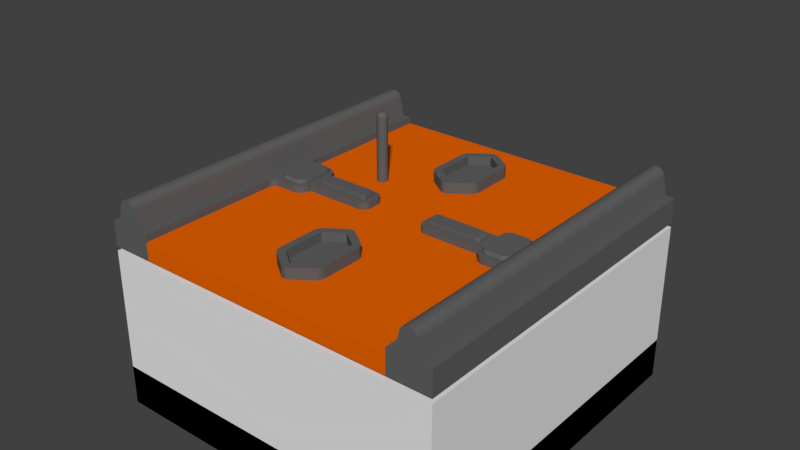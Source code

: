 # Source: blender_files.blend  (saved by Blender 2.79.0; exported with 4.5.12 LTS)
import bpy
from mathutils import Matrix  # noqa: F401  (used for matrix-valued properties, if any)

bpy.ops.wm.read_factory_settings(use_empty=True)
scene = bpy.context.scene
scene.name = 'Scene'

# ---- collections
col_collection_1 = bpy.data.collections.new('Collection 1'); scene.collection.children.link(col_collection_1)

# ---- materials (node trees are filled in below, after node groups)
mat_material_001 = bpy.data.materials.new('Material.001')
mat_material_001.alpha_threshold = 0.0
mat_material_001.use_transparent_shadow = False
mat_material_001.diffuse_color = (0.1193, 0.1193, 0.1193, 1.0)
mat_material_001.roughness = 0.5
mat_material_002 = bpy.data.materials.new('Material.002')
mat_material_002.alpha_threshold = 0.0
mat_material_002.use_transparent_shadow = False
mat_material_002.diffuse_color = (0.8, 0.1255, 0.0, 1.0)
mat_material_002.roughness = 0.5
mat_material_003 = bpy.data.materials.new('Material.003')
mat_material_003.alpha_threshold = 0.0
mat_material_003.use_transparent_shadow = False
mat_material_003.roughness = 0.5
mat_material = bpy.data.materials.new('Material')
mat_material.alpha_threshold = 0.0
mat_material.use_transparent_shadow = False
mat_material.roughness = 0.5
mat_material.line_color = (0.0, 0.0, 0.0, 1.0)

# ---- material node trees

# ---- world
world_world = bpy.data.worlds.new('World'); scene.world = world_world
world_world.color = (0.05088, 0.05088, 0.05088)
world_world.use_sun_shadow = False
world_world.sun_shadow_jitter_overblur = 0.0
world_world.cycles.sampling_method = 'MANUAL'

# ---- meshes
me_cube_012 = bpy.data.meshes.new('Cube.012')
me_cube_012.from_pydata([(-1.0, -1.0, -1.0), (-1.0, -1.0, -0.355), (-1.0, 1.0, -1.0), (-1.0, 1.0, -0.355), (1.0, -1.0, -1.0), (1.0, -1.0, -0.355), (1.0, 1.0, -1.0), (1.0, 1.0, -0.355), (-1.0, -1.0, -0.07675), (-1.0, 1.0, -0.07675), (1.0, 1.0, -0.07675), (1.0, -1.0, -0.07675)], [], [(0, 1, 3, 2), (2, 3, 7, 6), (6, 7, 5, 4), (4, 5, 1, 0), (2, 6, 4, 0), (5, 7, 10, 11), (10, 9, 8, 11), (3, 1, 8, 9), (1, 5, 11, 8), (7, 3, 9, 10)])
me_cube_012.use_remesh_preserve_volume = False
me_cube_012.use_remesh_preserve_attributes = False
me_cube_012.use_mirror_vertex_groups = False
me_cube_012.update()
me_cylinder_002 = bpy.data.meshes.new('Cylinder.002')
me_cylinder_002.from_pydata([(-0.1748, 0.1522, -0.1231), (-0.1748, 0.1522, 0.2106), (-0.1717, 0.1519, -0.1231), (-0.1717, 0.1519, 0.2106), (-0.1688, 0.1511, -0.1231), (-0.1688, 0.1511, 0.2106), (-0.1662, 0.1496, -0.1231), (-0.1662, 0.1496, 0.2106), (-0.1638, 0.1477, -0.1231), (-0.1638, 0.1477, 0.2106), (-0.1619, 0.1454, -0.1231), (-0.1619, 0.1454, 0.2106), (-0.1605, 0.1427, -0.1231), (-0.1605, 0.1427, 0.2106), (-0.1596, 0.1398, -0.1231), (-0.1596, 0.1398, 0.2106), (-0.1593, 0.1368, -0.1231), (-0.1593, 0.1368, 0.2106), (-0.1596, 0.1338, -0.1231), (-0.1596, 0.1338, 0.2106), (-0.1605, 0.1309, -0.1231), (-0.1605, 0.1309, 0.2106), (-0.1619, 0.1282, -0.1231), (-0.1619, 0.1282, 0.2106), (-0.1638, 0.1259, -0.1231), (-0.1638, 0.1259, 0.2106), (-0.1662, 0.1239, -0.1231), (-0.1662, 0.1239, 0.2106), (-0.1688, 0.1225, -0.1231), (-0.1688, 0.1225, 0.2106), (-0.1717, 0.1216, -0.1231), (-0.1717, 0.1216, 0.2106), (-0.1748, 0.1213, -0.1231), (-0.1748, 0.1213, 0.2106), (-0.1778, 0.1216, -0.1231), (-0.1778, 0.1216, 0.2106), (-0.1807, 0.1225, -0.1231), (-0.1807, 0.1225, 0.2106), (-0.1833, 0.1239, -0.1231), (-0.1833, 0.1239, 0.2106), (-0.1857, 0.1259, -0.1231), (-0.1857, 0.1259, 0.2106), (-0.1876, 0.1282, -0.1231), (-0.1876, 0.1282, 0.2106), (-0.189, 0.1309, -0.1231), (-0.189, 0.1309, 0.2106), (-0.1899, 0.1338, -0.1231), (-0.1899, 0.1338, 0.2106), (-0.1902, 0.1368, -0.1231), (-0.1902, 0.1368, 0.2106), (-0.1899, 0.1398, -0.1231), (-0.1899, 0.1398, 0.2106), (-0.189, 0.1427, -0.1231), (-0.189, 0.1427, 0.2106), (-0.1876, 0.1454, -0.1231), (-0.1876, 0.1454, 0.2106), (-0.1857, 0.1477, -0.1231), (-0.1857, 0.1477, 0.2106), (-0.1833, 0.1496, -0.1231), (-0.1833, 0.1496, 0.2106), (-0.1807, 0.1511, -0.1231), (-0.1807, 0.1511, 0.2106), (-0.1778, 0.1519, -0.1231), (-0.1778, 0.1519, 0.2106), (-0.172, 0.1506, 0.2152), (-0.1748, 0.1509, 0.2152), (-0.1694, 0.1498, 0.2152), (-0.1669, 0.1485, 0.2152), (-0.1648, 0.1467, 0.2152), (-0.1631, 0.1446, 0.2152), (-0.1618, 0.1422, 0.2152), (-0.161, 0.1395, 0.2152), (-0.1607, 0.1368, 0.2152), (-0.161, 0.134, 0.2152), (-0.1618, 0.1314, 0.2152), (-0.1631, 0.129, 0.2152), (-0.1648, 0.1268, 0.2152), (-0.1669, 0.1251, 0.2152), (-0.1694, 0.1238, 0.2152), (-0.172, 0.123, 0.2152), (-0.1748, 0.1227, 0.2152), (-0.1775, 0.123, 0.2152), (-0.1801, 0.1238, 0.2152), (-0.1826, 0.1251, 0.2152), (-0.1847, 0.1268, 0.2152), (-0.1865, 0.129, 0.2152), (-0.1878, 0.1314, 0.2152), (-0.1886, 0.134, 0.2152), (-0.1888, 0.1368, 0.2152), (-0.1886, 0.1395, 0.2152), (-0.1878, 0.1422, 0.2152), (-0.1865, 0.1446, 0.2152), (-0.1847, 0.1467, 0.2152), (-0.1826, 0.1485, 0.2152), (-0.1801, 0.1498, 0.2152), (-0.1775, 0.1506, 0.2152), (-0.1726, 0.1479, 0.2185), (-0.1748, 0.1481, 0.2185), (-0.1704, 0.1472, 0.2185), (-0.1685, 0.1462, 0.2185), (-0.1668, 0.1448, 0.2185), (-0.1654, 0.1431, 0.2185), (-0.1643, 0.1411, 0.2185), (-0.1637, 0.139, 0.2185), (-0.1635, 0.1368, 0.2185), (-0.1637, 0.1346, 0.2185), (-0.1643, 0.1325, 0.2185), (-0.1654, 0.1305, 0.2185), (-0.1668, 0.1288, 0.2185), (-0.1685, 0.1274, 0.2185), (-0.1704, 0.1263, 0.2185), (-0.1726, 0.1257, 0.2185), (-0.1748, 0.1255, 0.2185), (-0.177, 0.1257, 0.2185), (-0.1791, 0.1263, 0.2185), (-0.181, 0.1274, 0.2185), (-0.1828, 0.1288, 0.2185), (-0.1842, 0.1305, 0.2185), (-0.1852, 0.1325, 0.2185), (-0.1858, 0.1346, 0.2185), (-0.1861, 0.1368, 0.2185), (-0.1858, 0.139, 0.2185), (-0.1852, 0.1411, 0.2185), (-0.1842, 0.1431, 0.2185), (-0.1828, 0.1448, 0.2185), (-0.181, 0.1462, 0.2185), (-0.1791, 0.1472, 0.2185), (-0.177, 0.1479, 0.2185), (-0.1733, 0.1439, 0.221), (-0.1748, 0.144, 0.221), (-0.172, 0.1435, 0.221), (-0.1707, 0.1428, 0.221), (-0.1696, 0.1419, 0.221), (-0.1687, 0.1408, 0.221), (-0.1681, 0.1396, 0.221), (-0.1677, 0.1382, 0.221), (-0.1675, 0.1368, 0.221), (-0.1677, 0.1354, 0.221), (-0.1681, 0.134, 0.221), (-0.1687, 0.1328, 0.221), (-0.1696, 0.1317, 0.221), (-0.1707, 0.1308, 0.221), (-0.172, 0.1301, 0.221), (-0.1733, 0.1297, 0.221), (-0.1748, 0.1295, 0.221), (-0.1762, 0.1297, 0.221), (-0.1775, 0.1301, 0.221), (-0.1788, 0.1308, 0.221), (-0.1799, 0.1317, 0.221), (-0.1808, 0.1328, 0.221), (-0.1814, 0.134, 0.221), (-0.1819, 0.1354, 0.221), (-0.182, 0.1368, 0.221), (-0.1819, 0.1382, 0.221), (-0.1814, 0.1396, 0.221), (-0.1808, 0.1408, 0.221), (-0.1799, 0.1419, 0.221), (-0.1788, 0.1428, 0.221), (-0.1775, 0.1435, 0.221), (-0.1762, 0.1439, 0.221), (-0.1743, 0.1393, 0.2222), (-0.1748, 0.1394, 0.2222), (-0.1738, 0.1392, 0.2222), (-0.1733, 0.1389, 0.2222), (-0.1729, 0.1386, 0.2222), (-0.1726, 0.1382, 0.2222), (-0.1724, 0.1378, 0.2222), (-0.1722, 0.1373, 0.2222), (-0.1722, 0.1368, 0.2222), (-0.1722, 0.1363, 0.2222), (-0.1724, 0.1358, 0.2222), (-0.1726, 0.1353, 0.2222), (-0.1729, 0.135, 0.2222), (-0.1733, 0.1346, 0.2222), (-0.1738, 0.1344, 0.2222), (-0.1743, 0.1342, 0.2222), (-0.1748, 0.1342, 0.2222), (-0.1753, 0.1342, 0.2222), (-0.1757, 0.1344, 0.2222), (-0.1762, 0.1346, 0.2222), (-0.1766, 0.135, 0.2222), (-0.1769, 0.1353, 0.2222), (-0.1771, 0.1358, 0.2222), (-0.1773, 0.1363, 0.2222), (-0.1773, 0.1368, 0.2222), (-0.1773, 0.1373, 0.2222), (-0.1771, 0.1378, 0.2222), (-0.1769, 0.1382, 0.2222), (-0.1766, 0.1386, 0.2222), (-0.1762, 0.1389, 0.2222), (-0.1757, 0.1392, 0.2222), (-0.1753, 0.1393, 0.2222)], [], [(0, 1, 3, 2), (2, 3, 5, 4), (4, 5, 7, 6), (6, 7, 9, 8), (8, 9, 11, 10), (10, 11, 13, 12), (12, 13, 15, 14), (14, 15, 17, 16), (16, 17, 19, 18), (18, 19, 21, 20), (20, 21, 23, 22), (22, 23, 25, 24), (24, 25, 27, 26), (26, 27, 29, 28), (28, 29, 31, 30), (30, 31, 33, 32), (32, 33, 35, 34), (34, 35, 37, 36), (36, 37, 39, 38), (38, 39, 41, 40), (40, 41, 43, 42), (42, 43, 45, 44), (44, 45, 47, 46), (46, 47, 49, 48), (48, 49, 51, 50), (50, 51, 53, 52), (52, 53, 55, 54), (54, 55, 57, 56), (56, 57, 59, 58), (58, 59, 61, 60), (63, 61, 94, 95), (60, 61, 63, 62), (62, 63, 1, 0), (0, 2, 4, 6, 8, 10, 12, 14, 16, 18, 20, 22, 24, 26, 28, 30, 32, 34, 36, 38, 40, 42, 44, 46, 48, 50, 52, 54, 56, 58, 60, 62), (88, 87, 119, 120), (19, 17, 72, 73), (37, 35, 81, 82), (55, 53, 90, 91), (11, 9, 68, 69), (29, 27, 77, 78), (47, 45, 86, 87), (3, 1, 65, 64), (1, 63, 95, 65), (21, 19, 73, 74), (39, 37, 82, 83), (57, 55, 91, 92), (13, 11, 69, 70), (31, 29, 78, 79), (49, 47, 87, 88), (5, 3, 64, 66), (23, 21, 74, 75), (41, 39, 83, 84), (59, 57, 92, 93), (15, 13, 70, 71), (33, 31, 79, 80), (51, 49, 88, 89), (7, 5, 66, 67), (25, 23, 75, 76), (43, 41, 84, 85), (61, 59, 93, 94), (17, 15, 71, 72), (35, 33, 80, 81), (53, 51, 89, 90), (9, 7, 67, 68), (27, 25, 76, 77), (45, 43, 85, 86), (123, 122, 154, 155), (75, 74, 106, 107), (89, 88, 120, 121), (76, 75, 107, 108), (90, 89, 121, 122), (77, 76, 108, 109), (91, 90, 122, 123), (78, 77, 109, 110), (64, 65, 97, 96), (92, 91, 123, 124), (79, 78, 110, 111), (66, 64, 96, 98), (93, 92, 124, 125), (80, 79, 111, 112), (67, 66, 98, 99), (94, 93, 125, 126), (81, 80, 112, 113), (68, 67, 99, 100), (95, 94, 126, 127), (82, 81, 113, 114), (69, 68, 100, 101), (65, 95, 127, 97), (83, 82, 114, 115), (70, 69, 101, 102), (84, 83, 115, 116), (71, 70, 102, 103), (85, 84, 116, 117), (72, 71, 103, 104), (86, 85, 117, 118), (73, 72, 104, 105), (87, 86, 118, 119), (74, 73, 105, 106), (131, 130, 162, 163), (110, 109, 141, 142), (96, 97, 129, 128), (124, 123, 155, 156), (111, 110, 142, 143), (98, 96, 128, 130), (125, 124, 156, 157), (112, 111, 143, 144), (99, 98, 130, 131), (126, 125, 157, 158), (113, 112, 144, 145), (100, 99, 131, 132), (127, 126, 158, 159), (114, 113, 145, 146), (101, 100, 132, 133), (97, 127, 159, 129), (115, 114, 146, 147), (102, 101, 133, 134), (116, 115, 147, 148), (103, 102, 134, 135), (117, 116, 148, 149), (104, 103, 135, 136), (118, 117, 149, 150), (105, 104, 136, 137), (119, 118, 150, 151), (106, 105, 137, 138), (120, 119, 151, 152), (107, 106, 138, 139), (121, 120, 152, 153), (108, 107, 139, 140), (122, 121, 153, 154), (109, 108, 140, 141), (160, 161, 191, 190, 189, 188, 187, 186, 185, 184, 183, 182, 181, 180, 179, 178, 177, 176, 175, 174, 173, 172, 171, 170, 169, 168, 167, 166, 165, 164, 163, 162), (158, 157, 189, 190), (145, 144, 176, 177), (132, 131, 163, 164), (159, 158, 190, 191), (146, 145, 177, 178), (133, 132, 164, 165), (129, 159, 191, 161), (147, 146, 178, 179), (134, 133, 165, 166), (148, 147, 179, 180), (135, 134, 166, 167), (149, 148, 180, 181), (136, 135, 167, 168), (150, 149, 181, 182), (137, 136, 168, 169), (151, 150, 182, 183), (138, 137, 169, 170), (152, 151, 183, 184), (139, 138, 170, 171), (153, 152, 184, 185), (140, 139, 171, 172), (154, 153, 185, 186), (141, 140, 172, 173), (155, 154, 186, 187), (142, 141, 173, 174), (128, 129, 161, 160), (156, 155, 187, 188), (143, 142, 174, 175), (130, 128, 160, 162), (157, 156, 188, 189), (144, 143, 175, 176)])
me_cylinder_002.materials.append(mat_material_001)
me_cylinder_002.use_remesh_preserve_volume = False
me_cylinder_002.use_remesh_preserve_attributes = False
me_cylinder_002.use_mirror_vertex_groups = False
me_cylinder_002.update()
me_cube_003 = bpy.data.meshes.new('Cube.003')
me_cube_003.from_pydata([(-0.5, -0.5, -0.5), (-0.4109, -0.4109, -0.3855), (-0.5, 0.5, -0.5), (-0.4109, 0.4109, -0.3855), (0.5, -0.5, -0.5), (0.4109, -0.4109, -0.3855), (0.5, 0.5, -0.5), (0.4109, 0.4109, -0.3855), (-0.4681, -0.4681, -0.3855), (-0.4681, 0.4681, -0.3855), (0.4681, 0.4681, -0.3855), (0.4681, -0.4681, -0.3855), (0.4681, 0.0, -0.3855), (0.5, 0.0, -0.5), (-0.4681, 0.0, -0.3855), (-0.5, 0.0, -0.5), (-0.379, -0.379, -0.28), (-0.298, -0.298, -0.2148), (-0.2635, 0.2635, -0.2148), (-0.379, 0.379, -0.28), (0.2938, 0.2681, -0.2148), (0.379, 0.379, -0.28), (0.298, -0.298, -0.2148), (0.379, -0.379, -0.28), (-0.4109, 0.0, -0.3855), (0.4109, 0.0, -0.3855), (-0.2635, 0.05034, -0.2148), (-0.379, 0.0, -0.28), (0.2802, -0.001811, -0.2148), (0.379, 0.0, -0.28), (0.0, 0.5, -0.5), (0.0, 0.4681, -0.3855), (0.0, -0.5, -0.5), (0.0, -0.4681, -0.3855), (0.0, 0.4109, -0.3855), (0.0, -0.4109, -0.3855), (-0.05034, 0.2635, -0.2148), (0.0, 0.379, -0.28), (0.0, -0.298, -0.2148), (0.0, -0.379, -0.28), (-0.05034, 0.05034, -0.2148), (0.0, 0.0, -0.5), (-0.298, -0.01578, -0.2148), (-0.3138, 0.3138, -0.2148), (0.02001, 0.2681, -0.2148), (0.03234, -0.001811, -0.2148), (-0.2635, 0.05034, -0.1443), (-0.2019, 0.1092, -0.1325), (-0.2019, 0.2046, -0.1325), (-0.2635, 0.2635, -0.1443), (-0.1481, 0.2046, -0.1325), (-0.05034, 0.2635, -0.1443), (-0.05034, 0.05034, -0.1443), (-0.1481, 0.1092, -0.1325), (-0.2516, 0.06218, -0.1325), (-0.2516, 0.2516, -0.1325), (-0.06218, 0.2516, -0.1325), (-0.06218, 0.06218, -0.1325), (-0.1933, 0.1179, -0.09416), (-0.1933, 0.196, -0.09416), (-0.1567, 0.196, -0.09416), (-0.1567, 0.1179, -0.09416), (-0.2019, 0.1092, -0.09416), (-0.2019, 0.2046, -0.09416), (-0.1481, 0.2046, -0.09416), (-0.1481, 0.1092, -0.09416), (-0.1933, 0.1179, -0.1176), (-0.1933, 0.196, -0.1176), (-0.1567, 0.196, -0.1176), (-0.1567, 0.1179, -0.1176), (-0.3138, -0.3138, -0.2148), (-0.3138, 0.0, -0.2148), (0.2802, 0.1302, -0.2148), (0.3138, -0.3138, -0.2148), (0.0, -0.3138, -0.2148), (0.03234, 0.1302, -0.2148), (0.0, -0.01578, -0.1908), (0.0, -0.298, -0.07336), (-0.2738, -0.2757, -0.08266), (-0.2738, -0.03815, -0.1815), (0.2738, -0.03815, -0.1815), (0.2738, -0.2757, -0.08266), (-0.298, -0.298, -0.07336), (-0.298, -0.01578, -0.1908), (0.298, -0.01578, -0.1908), (0.298, -0.298, -0.07336), (0.0, -0.2757, -0.08266), (0.0, -0.03815, -0.1815), (0.0, -0.05862, -0.192), (0.0, -0.2687, -0.1046), (-0.2421, -0.2687, -0.1046), (-0.2421, -0.05862, -0.192), (0.2421, -0.05862, -0.192), (0.2421, -0.2687, -0.1046), (0.0, 0.3138, -0.2148), (0.3138, 0.3138, -0.2148), (0.3138, 0.0, -0.2148), (0.03116, 0.2569, -0.2021), (0.2827, 0.2569, -0.2021), (0.2827, 0.1553, -0.2021), (0.03116, 0.1553, -0.2021), (0.02001, 0.2681, -0.2021), (0.2938, 0.2681, -0.2021), (0.2938, 0.1441, -0.2021), (0.02001, 0.1441, -0.2021), (0.03116, 0.1553, -0.2147), (0.03116, 0.2569, -0.2147), (0.2827, 0.2569, -0.2147), (0.2827, 0.1553, -0.2147), (0.05911, 0.2569, -0.2147), (0.08705, 0.2569, -0.2147), (0.115, 0.2569, -0.2147), (0.1429, 0.2569, -0.2147), (0.1709, 0.2569, -0.2147), (0.1988, 0.2569, -0.2147), (0.2268, 0.2569, -0.2147), (0.2547, 0.2569, -0.2147), (0.05911, 0.1553, -0.2147), (0.08705, 0.1553, -0.2147), (0.115, 0.1553, -0.2147), (0.1429, 0.1553, -0.2147), (0.1709, 0.1553, -0.2147), (0.1988, 0.1553, -0.2147), (0.2268, 0.1553, -0.2147), (0.2547, 0.1553, -0.2147), (0.2827, 0.2315, -0.2147), (0.2827, 0.2061, -0.2147), (0.2827, 0.1807, -0.2147), (0.03116, 0.2315, -0.2147), (0.03116, 0.2061, -0.2147), (0.03116, 0.1807, -0.2147), (0.2547, 0.2315, -0.2147), (0.2547, 0.2061, -0.2147), (0.2547, 0.1807, -0.2147), (0.2268, 0.2315, -0.2147), (0.2268, 0.2061, -0.2147), (0.2268, 0.1807, -0.2147), (0.1988, 0.2315, -0.2147), (0.1988, 0.2061, -0.2147), (0.1988, 0.1807, -0.2147), (0.1709, 0.2315, -0.2147), (0.1709, 0.2061, -0.2147), (0.1709, 0.1807, -0.2147), (0.1429, 0.2315, -0.2147), (0.1429, 0.2061, -0.2147), (0.1429, 0.1807, -0.2147), (0.115, 0.2315, -0.2147), (0.115, 0.2061, -0.2147), (0.115, 0.1807, -0.2147), (0.08705, 0.2315, -0.2147), (0.08705, 0.2061, -0.2147), (0.08705, 0.1807, -0.2147), (0.05911, 0.2315, -0.2147), (0.05911, 0.2061, -0.2147), (0.05911, 0.1807, -0.2147), (0.05552, 0.1771, -0.2018), (0.03475, 0.1771, -0.2018), (0.03475, 0.1589, -0.2018), (0.05552, 0.1589, -0.2018), (0.2791, 0.1771, -0.2018), (0.2583, 0.1771, -0.2018), (0.2583, 0.1589, -0.2018), (0.2791, 0.1589, -0.2018), (0.2511, 0.1771, -0.2018), (0.2304, 0.1771, -0.2018), (0.2304, 0.1589, -0.2018), (0.2511, 0.1589, -0.2018), (0.2232, 0.1771, -0.2018), (0.2024, 0.1771, -0.2018), (0.2024, 0.1589, -0.2018), (0.2232, 0.1589, -0.2018), (0.1952, 0.1771, -0.2018), (0.1745, 0.1771, -0.2018), (0.1745, 0.1589, -0.2018), (0.1952, 0.1589, -0.2018), (0.1673, 0.1771, -0.2018), (0.1465, 0.1771, -0.2018), (0.1465, 0.1589, -0.2018), (0.1673, 0.1589, -0.2018), (0.1394, 0.1771, -0.2018), (0.1186, 0.1771, -0.2018), (0.1186, 0.1589, -0.2018), (0.1394, 0.1589, -0.2018), (0.1114, 0.1771, -0.2018), (0.09064, 0.1771, -0.2018), (0.09064, 0.1589, -0.2018), (0.1114, 0.1589, -0.2018), (0.08346, 0.1771, -0.2018), (0.06269, 0.1771, -0.2018), (0.06269, 0.1589, -0.2018), (0.08346, 0.1589, -0.2018), (0.08346, 0.2533, -0.2018), (0.06269, 0.2533, -0.2018), (0.06269, 0.2351, -0.2018), (0.08346, 0.2351, -0.2018), (0.08346, 0.2279, -0.2018), (0.06269, 0.2279, -0.2018), (0.06269, 0.2097, -0.2018), (0.08346, 0.2097, -0.2018), (0.08346, 0.2025, -0.2018), (0.06269, 0.2025, -0.2018), (0.06269, 0.1843, -0.2018), (0.08346, 0.1843, -0.2018), (0.1114, 0.2533, -0.2018), (0.09064, 0.2533, -0.2018), (0.09064, 0.2351, -0.2018), (0.1114, 0.2351, -0.2018), (0.1114, 0.2279, -0.2018), (0.09064, 0.2279, -0.2018), (0.09064, 0.2097, -0.2018), (0.1114, 0.2097, -0.2018), (0.1114, 0.2025, -0.2018), (0.09064, 0.2025, -0.2018), (0.09064, 0.1843, -0.2018), (0.1114, 0.1843, -0.2018), (0.1394, 0.2533, -0.2018), (0.1186, 0.2533, -0.2018), (0.1186, 0.2351, -0.2018), (0.1394, 0.2351, -0.2018), (0.1394, 0.2279, -0.2018), (0.1186, 0.2279, -0.2018), (0.1186, 0.2097, -0.2018), (0.1394, 0.2097, -0.2018), (0.1394, 0.2025, -0.2018), (0.1186, 0.2025, -0.2018), (0.1186, 0.1843, -0.2018), (0.1394, 0.1843, -0.2018), (0.1673, 0.2533, -0.2018), (0.1465, 0.2533, -0.2018), (0.1465, 0.2351, -0.2018), (0.1673, 0.2351, -0.2018), (0.1673, 0.2279, -0.2018), (0.1465, 0.2279, -0.2018), (0.1465, 0.2097, -0.2018), (0.1673, 0.2097, -0.2018), (0.1673, 0.2025, -0.2018), (0.1465, 0.2025, -0.2018), (0.1465, 0.1843, -0.2018), (0.1673, 0.1843, -0.2018), (0.1952, 0.2533, -0.2018), (0.1745, 0.2533, -0.2018), (0.1745, 0.2351, -0.2018), (0.1952, 0.2351, -0.2018), (0.1952, 0.2279, -0.2018), (0.1745, 0.2279, -0.2018), (0.1745, 0.2097, -0.2018), (0.1952, 0.2097, -0.2018), (0.1952, 0.2025, -0.2018), (0.1745, 0.2025, -0.2018), (0.1745, 0.1843, -0.2018), (0.1952, 0.1843, -0.2018), (0.2232, 0.2533, -0.2018), (0.2024, 0.2533, -0.2018), (0.2024, 0.2351, -0.2018), (0.2232, 0.2351, -0.2018), (0.2232, 0.2279, -0.2018), (0.2024, 0.2279, -0.2018), (0.2024, 0.2097, -0.2018), (0.2232, 0.2097, -0.2018), (0.2232, 0.2025, -0.2018), (0.2024, 0.2025, -0.2018), (0.2024, 0.1843, -0.2018), (0.2232, 0.1843, -0.2018), (0.2511, 0.2533, -0.2018), (0.2304, 0.2533, -0.2018), (0.2304, 0.2351, -0.2018), (0.2511, 0.2351, -0.2018), (0.2511, 0.2279, -0.2018), (0.2304, 0.2279, -0.2018), (0.2304, 0.2097, -0.2018), (0.2511, 0.2097, -0.2018), (0.2511, 0.2025, -0.2018), (0.2304, 0.2025, -0.2018), (0.2304, 0.1843, -0.2018), (0.2511, 0.1843, -0.2018), (0.2791, 0.2533, -0.2018), (0.2583, 0.2533, -0.2018), (0.2583, 0.2351, -0.2018), (0.2791, 0.2351, -0.2018), (0.2791, 0.2279, -0.2018), (0.2583, 0.2279, -0.2018), (0.2583, 0.2097, -0.2018), (0.2791, 0.2097, -0.2018), (0.2791, 0.2025, -0.2018), (0.2583, 0.2025, -0.2018), (0.2583, 0.1843, -0.2018), (0.2791, 0.1843, -0.2018), (0.05552, 0.2533, -0.2018), (0.03475, 0.2533, -0.2018), (0.03475, 0.2351, -0.2018), (0.05552, 0.2351, -0.2018), (0.05552, 0.2279, -0.2018), (0.03475, 0.2279, -0.2018), (0.03475, 0.2097, -0.2018), (0.05552, 0.2097, -0.2018), (0.05552, 0.2025, -0.2018), (0.03475, 0.2025, -0.2018), (0.03475, 0.1843, -0.2018), (0.05552, 0.1843, -0.2018), (-0.5, 0.0, -0.3855), (-0.5, 0.5, -0.3855), (0.0, 0.5, -0.3855), (0.5, 0.5, -0.3855), (0.5, 0.0, -0.3855), (0.5, -0.5, -0.3855), (0.0, -0.5, -0.3855), (-0.5, -0.5, -0.3855), (-0.379, 0.0, -0.3855), (-0.379, 0.379, -0.3855), (0.0, 0.379, -0.3855), (0.379, 0.379, -0.3855), (0.379, 0.0, -0.3855), (0.379, -0.379, -0.3855), (0.0, -0.379, -0.3855), (-0.379, -0.379, -0.3855), (-0.4681, -0.4681, -0.3605), (-0.4199, -0.4199, -0.3518), (-0.4109, 0.4109, -0.3605), (-0.4681, 0.4681, -0.3605), (0.4199, 0.4199, -0.3518), (0.4591, 0.4591, -0.3518), (0.4109, -0.4109, -0.3605), (0.4591, -0.4591, -0.3518), (0.4199, 0.0, -0.3518), (0.4591, 0.0, -0.3518), (-0.4199, 0.0, -0.3518), (-0.4681, 0.0, -0.3605), (0.0, -0.4109, -0.3605), (0.0, -0.4681, -0.3605), (0.0, 0.4109, -0.3605), (0.0, 0.4591, -0.3518), (-0.4591, 0.0, -0.3518), (-0.4591, 0.4591, -0.3518), (0.0, 0.4681, -0.3605), (0.4681, 0.4681, -0.3605), (0.4681, 0.0, -0.3605), (0.4681, -0.4681, -0.3605), (0.0, -0.4591, -0.3518), (-0.4591, -0.4591, -0.3518), (-0.4109, 0.0, -0.3605), (-0.4199, 0.4199, -0.3518), (0.0, 0.4199, -0.3518), (0.4109, 0.4109, -0.3605), (0.4109, 0.0, -0.3605), (0.4199, -0.4199, -0.3518), (0.0, -0.4199, -0.3518), (-0.4109, -0.4109, -0.3605), (-0.4515, 0.0, -0.3471), (-0.4515, 0.4515, -0.3471), (0.0, 0.4515, -0.3471), (0.4515, 0.4515, -0.3471), (0.4515, 0.0, -0.3471), (0.4515, -0.4515, -0.3471), (0.0, -0.4515, -0.3471), (-0.4515, -0.4515, -0.3471), (-0.4275, 0.0, -0.3471), (-0.4275, 0.4275, -0.3471), (0.0, 0.4275, -0.3471), (0.4275, 0.4275, -0.3471), (0.4275, 0.0, -0.3471), (0.4275, -0.4275, -0.3471), (0.0, -0.4275, -0.3471), (-0.4275, -0.4275, -0.3471), (-0.3573, -0.3573, -0.2583), (-0.3355, -0.3355, -0.2365), (-0.3355, 0.3355, -0.2365), (-0.3573, 0.3573, -0.2583), (0.3355, 0.3355, -0.2365), (0.3573, 0.3573, -0.2583), (0.3355, -0.3355, -0.2365), (0.3573, -0.3573, -0.2583), (0.3355, 0.0, -0.2365), (0.3573, 0.0, -0.2583), (-0.3355, 0.0, -0.2365), (-0.3573, 0.0, -0.2583), (0.0, -0.3355, -0.2365), (0.0, -0.3573, -0.2583), (0.0, 0.3355, -0.2365), (0.0, 0.3573, -0.2583), (-0.2635, 0.2635, -0.1613), (-0.2635, 0.2635, -0.1979), (-0.2635, 0.05034, -0.1979), (-0.2635, 0.05034, -0.1613), (-0.05034, 0.05034, -0.1979), (-0.05034, 0.05034, -0.1613), (-0.05034, 0.2635, -0.1613), (-0.05034, 0.2635, -0.1979), (-0.258, 0.258, -0.1613), (-0.258, 0.258, -0.1979), (-0.258, 0.05583, -0.1979), (-0.258, 0.05583, -0.1613), (-0.05583, 0.05583, -0.1979), (-0.05583, 0.05583, -0.1613), (-0.05583, 0.258, -0.1613), (-0.05583, 0.258, -0.1979), (0.0, -0.01578, -0.2148), (0.298, -0.01578, -0.2148), (0.02001, 0.1441, -0.2148), (0.2938, 0.1441, -0.2148), (0.0, -0.2772, -0.0895), (-0.2711, -0.2772, -0.0895), (-0.2711, -0.04195, -0.1874), (0.0, -0.04195, -0.1874), (0.2711, -0.04195, -0.1874), (0.2711, -0.2772, -0.0895), (-0.3485, -0.3485, -0.2758), (-0.3268, -0.3268, -0.2541), (-0.3268, 0.3268, -0.2541), (-0.3485, 0.3485, -0.2758), (0.3268, 0.3268, -0.2541), (0.3485, 0.3485, -0.2758), (0.3268, -0.3268, -0.2541), (0.3485, -0.3485, -0.2758), (0.3268, 0.0, -0.2541), (0.3485, 0.0, -0.2758), (-0.3268, 6.609e-10, -0.2541), (-0.3485, 6.609e-10, -0.2758), (6.609e-10, -0.3268, -0.2541), (6.609e-10, -0.3485, -0.2758), (-1.245e-14, 0.3268, -0.2541), (0.0, 0.3485, -0.2758)], [], [(15, 299, 300, 2), (30, 301, 302, 6), (13, 303, 304, 4), (32, 305, 306, 0), (41, 13, 4, 32), (309, 308, 19, 37), (24, 3, 317, 339), (14, 8, 315, 326), (8, 33, 328, 315), (12, 10, 334, 335), (313, 312, 23, 39), (311, 310, 21, 29), (308, 307, 27, 19), (17, 38, 77, 82), (374, 366, 19, 27), (378, 368, 21, 37), (372, 370, 23, 29), (376, 363, 16, 39), (307, 314, 16, 27), (368, 372, 29, 21), (363, 374, 27, 16), (312, 311, 29, 23), (11, 12, 335, 336), (7, 25, 343, 342), (30, 6, 13, 41), (6, 302, 303, 13), (0, 306, 299, 15), (2, 30, 41, 15), (20, 44, 101, 102), (370, 376, 39, 23), (366, 378, 37, 19), (38, 22, 85, 77), (314, 313, 39, 16), (10, 31, 333, 334), (1, 24, 339, 346), (310, 309, 37, 21), (15, 41, 32, 0), (4, 304, 305, 32), (2, 300, 301, 30), (40, 26, 18, 36, 94, 43, 71, 395), (42, 395, 71, 70, 17), (382, 384, 52, 46), (384, 385, 51, 52), (385, 379, 49, 51), (53, 50, 64, 65), (54, 55, 49, 46), (55, 56, 51, 49), (46, 52, 57, 54), (56, 57, 52, 51), (379, 382, 46, 49), (47, 48, 55, 54), (48, 50, 56, 55), (53, 47, 54, 57), (50, 53, 57, 56), (61, 60, 68, 69), (50, 48, 63, 64), (47, 53, 65, 62), (48, 47, 62, 63), (58, 59, 63, 62), (59, 60, 64, 63), (61, 58, 62, 65), (60, 61, 65, 64), (68, 67, 66, 69), (60, 59, 67, 68), (58, 61, 69, 66), (59, 58, 66, 67), (38, 17, 70, 74), (22, 38, 74, 73), (401, 400, 90, 91), (400, 399, 89, 90), (42, 17, 82, 83), (395, 42, 83, 76), (396, 395, 76, 84), (22, 396, 84, 85), (78, 79, 83, 82), (80, 81, 85, 84), (86, 78, 82, 77), (87, 80, 84, 76), (81, 86, 77, 85), (79, 87, 76, 83), (88, 91, 90, 89), (92, 88, 89, 93), (402, 401, 91, 88), (403, 402, 88, 92), (404, 403, 92, 93), (399, 404, 93, 89), (395, 94, 36, 40), (20, 398, 396, 96, 95), (100, 99, 108, 105), (44, 397, 104, 101), (398, 20, 102, 103), (397, 398, 103, 104), (97, 98, 102, 101), (98, 99, 103, 102), (99, 100, 104, 103), (100, 97, 101, 104), (107, 106, 105, 108), (98, 97, 106, 107), (97, 100, 105, 106), (99, 98, 107, 108), (155, 156, 157, 158), (159, 160, 161, 162), (163, 164, 165, 166), (167, 168, 169, 170), (171, 172, 173, 174), (175, 176, 177, 178), (179, 180, 181, 182), (183, 184, 185, 186), (187, 188, 189, 190), (191, 192, 193, 194), (195, 196, 197, 198), (199, 200, 201, 202), (203, 204, 205, 206), (207, 208, 209, 210), (211, 212, 213, 214), (215, 216, 217, 218), (219, 220, 221, 222), (223, 224, 225, 226), (227, 228, 229, 230), (231, 232, 233, 234), (235, 236, 237, 238), (239, 240, 241, 242), (243, 244, 245, 246), (247, 248, 249, 250), (251, 252, 253, 254), (255, 256, 257, 258), (259, 260, 261, 262), (263, 264, 265, 266), (267, 268, 269, 270), (271, 272, 273, 274), (275, 276, 277, 278), (279, 280, 281, 282), (283, 284, 285, 286), (287, 288, 289, 290), (291, 292, 293, 294), (295, 296, 297, 298), (154, 130, 156, 155), (130, 105, 157, 156), (105, 117, 158, 157), (117, 154, 155, 158), (127, 133, 160, 159), (133, 124, 161, 160), (124, 108, 162, 161), (108, 127, 159, 162), (133, 136, 164, 163), (136, 123, 165, 164), (123, 124, 166, 165), (124, 133, 163, 166), (136, 139, 168, 167), (139, 122, 169, 168), (122, 123, 170, 169), (123, 136, 167, 170), (139, 142, 172, 171), (142, 121, 173, 172), (121, 122, 174, 173), (122, 139, 171, 174), (142, 145, 176, 175), (145, 120, 177, 176), (120, 121, 178, 177), (121, 142, 175, 178), (145, 148, 180, 179), (148, 119, 181, 180), (119, 120, 182, 181), (120, 145, 179, 182), (148, 151, 184, 183), (151, 118, 185, 184), (118, 119, 186, 185), (119, 148, 183, 186), (151, 154, 188, 187), (154, 117, 189, 188), (117, 118, 190, 189), (118, 151, 187, 190), (110, 109, 192, 191), (109, 152, 193, 192), (152, 149, 194, 193), (149, 110, 191, 194), (149, 152, 196, 195), (152, 153, 197, 196), (153, 150, 198, 197), (150, 149, 195, 198), (150, 153, 200, 199), (153, 154, 201, 200), (154, 151, 202, 201), (151, 150, 199, 202), (111, 110, 204, 203), (110, 149, 205, 204), (149, 146, 206, 205), (146, 111, 203, 206), (146, 149, 208, 207), (149, 150, 209, 208), (150, 147, 210, 209), (147, 146, 207, 210), (147, 150, 212, 211), (150, 151, 213, 212), (151, 148, 214, 213), (148, 147, 211, 214), (112, 111, 216, 215), (111, 146, 217, 216), (146, 143, 218, 217), (143, 112, 215, 218), (143, 146, 220, 219), (146, 147, 221, 220), (147, 144, 222, 221), (144, 143, 219, 222), (144, 147, 224, 223), (147, 148, 225, 224), (148, 145, 226, 225), (145, 144, 223, 226), (113, 112, 228, 227), (112, 143, 229, 228), (143, 140, 230, 229), (140, 113, 227, 230), (140, 143, 232, 231), (143, 144, 233, 232), (144, 141, 234, 233), (141, 140, 231, 234), (141, 144, 236, 235), (144, 145, 237, 236), (145, 142, 238, 237), (142, 141, 235, 238), (114, 113, 240, 239), (113, 140, 241, 240), (140, 137, 242, 241), (137, 114, 239, 242), (137, 140, 244, 243), (140, 141, 245, 244), (141, 138, 246, 245), (138, 137, 243, 246), (138, 141, 248, 247), (141, 142, 249, 248), (142, 139, 250, 249), (139, 138, 247, 250), (115, 114, 252, 251), (114, 137, 253, 252), (137, 134, 254, 253), (134, 115, 251, 254), (134, 137, 256, 255), (137, 138, 257, 256), (138, 135, 258, 257), (135, 134, 255, 258), (135, 138, 260, 259), (138, 139, 261, 260), (139, 136, 262, 261), (136, 135, 259, 262), (116, 115, 264, 263), (115, 134, 265, 264), (134, 131, 266, 265), (131, 116, 263, 266), (131, 134, 268, 267), (134, 135, 269, 268), (135, 132, 270, 269), (132, 131, 267, 270), (132, 135, 272, 271), (135, 136, 273, 272), (136, 133, 274, 273), (133, 132, 271, 274), (107, 116, 276, 275), (116, 131, 277, 276), (131, 125, 278, 277), (125, 107, 275, 278), (125, 131, 280, 279), (131, 132, 281, 280), (132, 126, 282, 281), (126, 125, 279, 282), (126, 132, 284, 283), (132, 133, 285, 284), (133, 127, 286, 285), (127, 126, 283, 286), (109, 106, 288, 287), (106, 128, 289, 288), (128, 152, 290, 289), (152, 109, 287, 290), (152, 128, 292, 291), (128, 129, 293, 292), (129, 153, 294, 293), (153, 152, 291, 294), (153, 129, 296, 295), (129, 130, 297, 296), (130, 154, 298, 297), (154, 153, 295, 298), (396, 22, 73, 96), (14, 9, 300, 299), (31, 10, 302, 301), (12, 11, 304, 303), (33, 8, 306, 305), (3, 24, 307, 308), (7, 34, 309, 310), (5, 25, 311, 312), (1, 35, 313, 314), (24, 1, 314, 307), (25, 7, 310, 311), (10, 12, 303, 302), (8, 14, 299, 306), (9, 31, 301, 300), (11, 33, 305, 304), (34, 3, 308, 309), (35, 5, 312, 313), (355, 356, 348, 347), (357, 358, 350, 349), (359, 360, 352, 351), (361, 362, 354, 353), (358, 359, 351, 350), (362, 355, 347, 354), (360, 361, 353, 352), (356, 357, 349, 348), (31, 9, 318, 333), (34, 7, 342, 329), (33, 11, 336, 328), (25, 5, 321, 343), (3, 34, 329, 317), (35, 1, 346, 327), (9, 14, 326, 318), (5, 35, 327, 321), (331, 332, 318, 326), (330, 320, 334, 333), (324, 322, 336, 335), (337, 338, 315, 328), (340, 325, 339, 317), (319, 341, 329, 342), (344, 323, 343, 321), (316, 345, 327, 346), (325, 316, 346, 339), (323, 319, 342, 343), (320, 324, 335, 334), (338, 331, 326, 315), (332, 330, 333, 318), (322, 337, 328, 336), (341, 340, 317, 329), (345, 344, 321, 327), (347, 348, 332, 331), (349, 350, 320, 330), (351, 352, 322, 324), (353, 354, 338, 337), (356, 355, 325, 340), (358, 357, 341, 319), (360, 359, 323, 344), (362, 361, 345, 316), (355, 362, 316, 325), (359, 358, 319, 323), (350, 351, 324, 320), (354, 347, 331, 338), (348, 349, 330, 332), (352, 353, 337, 322), (357, 356, 340, 341), (361, 360, 344, 345), (43, 94, 377, 365), (371, 369, 411, 413), (73, 74, 375, 369), (369, 375, 417, 411), (70, 71, 373, 364), (363, 376, 418, 405), (95, 96, 371, 367), (378, 366, 408, 420), (74, 70, 364, 375), (375, 364, 406, 417), (96, 73, 369, 371), (366, 374, 416, 408), (94, 95, 367, 377), (365, 377, 419, 407), (71, 43, 365, 373), (372, 368, 410, 414), (18, 26, 381, 380), (385, 384, 392, 393), (36, 18, 380, 386), (384, 382, 390, 392), (40, 36, 386, 383), (380, 381, 389, 388), (26, 40, 383, 381), (386, 380, 388, 394), (388, 389, 390, 387), (394, 388, 387, 393), (391, 394, 393, 392), (389, 391, 392, 390), (379, 385, 393, 387), (382, 379, 387, 390), (381, 383, 391, 389), (383, 386, 394, 391), (397, 44, 20, 95, 94, 395), (72, 75, 45, 28), (28, 45, 395, 396), (75, 72, 398, 397), (72, 28, 396, 398), (45, 75, 397, 395), (86, 81, 404, 399), (81, 80, 403, 404), (80, 87, 402, 403), (87, 79, 401, 402), (78, 86, 399, 400), (79, 78, 400, 401), (407, 419, 420, 408), (411, 417, 418, 412), (406, 415, 416, 405), (409, 413, 414, 410), (417, 406, 405, 418), (413, 411, 412, 414), (419, 409, 410, 420), (415, 407, 408, 416), (376, 370, 412, 418), (370, 372, 414, 412), (364, 373, 415, 406), (377, 367, 409, 419), (374, 363, 405, 416), (368, 378, 420, 410), (367, 371, 413, 409), (373, 365, 407, 415)])
me_cube_003.polygons.foreach_set('material_index', [0, 0, 0, 0, 0, 0, 1, 1, 1, 1, 0, 0, 0, 0, 0, 0, 0, 0, 0, 0, 0, 0, 1, 1, 0, 0, 0, 0, 0, 0, 0, 0, 0, 1, 1, 0, 0, 0, 0, 0, 0, 0, 0, 0, 0, 0, 0, 0, 0, 0, 0, 0, 0, 0, 0, 0, 0, 0, 0, 0, 0, 0, 0, 0, 0, 0, 0, 0, 1, 1, 0, 0, 0, 0, 0, 0, 0, 0, 0, 0, 2, 2, 1, 1, 1, 1, 0, 0, 0, 0, 0, 0, 0, 0, 0, 0, 0, 0, 0, 0, 2, 2, 2, 2, 2, 2, 2, 2, 2, 2, 2, 2, 2, 2, 2, 2, 2, 2, 2, 2, 2, 2, 2, 2, 2, 2, 2, 2, 2, 2, 2, 2, 2, 2, 2, 2, 2, 0, 0, 2, 2, 2, 2, 2, 2, 2, 2, 2, 2, 2, 2, 2, 2, 2, 2, 2, 2, 2, 2, 2, 2, 2, 2, 2, 2, 2, 2, 2, 2, 2, 2, 2, 2, 2, 2, 2, 2, 2, 2, 2, 2, 2, 2, 2, 2, 2, 2, 2, 2, 2, 2, 2, 2, 2, 2, 2, 2, 2, 2, 2, 2, 2, 2, 2, 2, 2, 2, 2, 2, 2, 2, 2, 2, 2, 2, 2, 2, 2, 2, 2, 2, 2, 2, 2, 2, 2, 2, 2, 2, 2, 2, 2, 2, 2, 2, 2, 2, 2, 2, 2, 2, 2, 2, 2, 2, 2, 2, 2, 2, 2, 2, 2, 2, 2, 2, 2, 2, 2, 2, 2, 2, 2, 2, 2, 2, 2, 2, 2, 2, 2, 2, 2, 2, 2, 2, 2, 2, 2, 2, 2, 0, 0, 0, 0, 0, 0, 0, 0, 0, 0, 0, 0, 0, 0, 0, 0, 0, 1, 1, 1, 1, 1, 1, 1, 1, 1, 1, 1, 1, 1, 1, 1, 1, 1, 1, 1, 1, 1, 1, 1, 1, 1, 1, 1, 1, 1, 1, 1, 1, 1, 1, 1, 1, 1, 1, 1, 1, 1, 1, 1, 1, 1, 1, 1, 1, 0, 0, 0, 0, 0, 0, 0, 0, 0, 0, 0, 0, 0, 0, 0, 0, 0, 1, 0, 1, 0, 1, 0, 1, 1, 1, 1, 1, 1, 1, 1, 1, 0, 1, 0, 0, 0, 0, 0, 0, 0, 0, 0, 0, 1, 1, 1, 1, 1, 1, 1, 1, 0, 0, 0, 0, 0, 0, 0, 0])
me_cube_003.materials.append(mat_material_002)
me_cube_003.materials.append(mat_material_001)
me_cube_003.materials.append(mat_material_003)
me_cube_003.use_remesh_preserve_volume = False
me_cube_003.use_remesh_preserve_attributes = False
me_cube_003.use_mirror_vertex_groups = False
me_cube_003.update()
me_cube_002 = bpy.data.meshes.new('Cube.002')
me_cube_002.from_pydata([(0.0499, 0.2343, 0.05693), (0.0499, 0.3547, 0.05693), (0.0499, 0.3547, 0.03225), (0.0499, 0.2343, 0.03225), (-0.0499, 0.2343, 0.05693), (-0.0499, 0.3547, 0.05693), (0.0, 0.3899, 0.05693), (0.0, 0.1991, 0.05693), (0.0, 0.3899, 0.03225), (0.0, 0.1991, 0.03225), (-0.0499, 0.3547, 0.03225), (-0.0499, 0.2343, 0.03225), (0.0499, -0.2343, 0.05693), (0.0499, -0.3547, 0.05693), (0.0499, -0.3547, 0.03225), (0.0499, -0.2343, 0.03225), (-0.0499, -0.2343, 0.05693), (-0.0499, -0.3547, 0.05693), (0.0, -0.3899, 0.05693), (0.0, -0.1991, 0.05693), (0.0, -0.3899, 0.03225), (0.0, -0.1991, 0.03225), (-0.0499, -0.3547, 0.03225), (-0.0499, -0.2343, 0.03225), (0.07132, 0.2367, -0.01028), (0.06024, 0.2153, -0.01028), (0.06983, 0.2289, -0.01028), (0.06578, 0.2211, -0.01028), (0.06024, 0.3736, -0.01028), (0.07132, 0.3522, -0.01028), (0.06578, 0.3679, -0.01028), (0.06983, 0.3601, -0.01028), (0.07132, 0.3522, 0.05693), (0.06024, 0.3736, 0.05693), (0.05928, 0.3595, 0.05693), (0.06983, 0.3601, 0.05693), (0.06578, 0.3679, 0.05693), (0.06024, 0.2153, 0.05693), (0.07132, 0.2367, 0.05693), (0.05928, 0.2294, 0.05693), (0.06578, 0.2211, 0.05693), (0.06983, 0.2289, 0.05693), (-0.06024, 0.2153, -0.01028), (-0.07132, 0.2367, -0.01028), (-0.06578, 0.2211, -0.01028), (-0.06983, 0.2289, -0.01028), (-0.07132, 0.3522, -0.01028), (-0.06024, 0.3736, -0.01028), (-0.06983, 0.3601, -0.01028), (-0.06578, 0.3679, -0.01028), (-0.01108, 0.4083, -0.01028), (0.01108, 0.4083, -0.01028), (0.0, 0.4025, -0.01028), (-0.004056, 0.4111, -0.01028), (0.004056, 0.4111, -0.01028), (0.01108, 0.1807, -0.01028), (-0.01108, 0.1807, -0.01028), (0.0, 0.1864, -0.01028), (0.004056, 0.1778, -0.01028), (-0.004056, 0.1778, -0.01028), (0.01108, 0.4083, 0.05693), (-0.01108, 0.4083, 0.05693), (0.0, 0.4025, 0.05693), (0.004056, 0.4111, 0.05693), (-0.004056, 0.4111, 0.05693), (-0.06024, 0.3736, 0.05693), (-0.07132, 0.3522, 0.05693), (-0.05928, 0.3595, 0.05693), (-0.06578, 0.3679, 0.05693), (-0.06983, 0.3601, 0.05693), (-0.07132, 0.2367, 0.05693), (-0.06024, 0.2153, 0.05693), (-0.05928, 0.2294, 0.05693), (-0.06983, 0.2289, 0.05693), (-0.06578, 0.2211, 0.05693), (-0.01108, 0.1807, 0.05693), (0.01108, 0.1807, 0.05693), (0.0, 0.1864, 0.05693), (-0.004056, 0.1778, 0.05693), (0.004056, 0.1778, 0.05693), (0.06024, -0.2153, -0.01028), (0.07132, -0.2367, -0.01028), (0.06578, -0.2211, -0.01028), (0.06983, -0.2289, -0.01028), (0.07132, -0.3522, -0.01028), (0.06024, -0.3736, -0.01028), (0.06983, -0.3601, -0.01028), (0.06578, -0.3679, -0.01028), (0.06024, -0.3736, 0.05693), (0.07132, -0.3522, 0.05693), (0.05928, -0.3595, 0.05693), (0.06578, -0.3679, 0.05693), (0.06983, -0.3601, 0.05693), (0.07132, -0.2367, 0.05693), (0.06024, -0.2153, 0.05693), (0.05928, -0.2294, 0.05693), (0.06983, -0.2289, 0.05693), (0.06578, -0.2211, 0.05693), (-0.07132, -0.2367, -0.01028), (-0.06024, -0.2153, -0.01028), (-0.06983, -0.2289, -0.01028), (-0.06578, -0.2211, -0.01028), (-0.06024, -0.3736, -0.01028), (-0.07132, -0.3522, -0.01028), (-0.06578, -0.3679, -0.01028), (-0.06983, -0.3601, -0.01028), (0.01108, -0.4083, -0.01028), (-0.01108, -0.4083, -0.01028), (0.0, -0.4025, -0.01028), (0.004056, -0.4111, -0.01028), (-0.004056, -0.4111, -0.01028), (-0.01108, -0.1807, -0.01028), (0.01108, -0.1807, -0.01028), (0.0, -0.1864, -0.01028), (-0.004056, -0.1778, -0.01028), (0.004056, -0.1778, -0.01028), (-0.01108, -0.4083, 0.05693), (0.01108, -0.4083, 0.05693), (0.0, -0.4025, 0.05693), (-0.004056, -0.4111, 0.05693), (0.004056, -0.4111, 0.05693), (-0.07132, -0.3522, 0.05693), (-0.06024, -0.3736, 0.05693), (-0.05928, -0.3595, 0.05693), (-0.06983, -0.3601, 0.05693), (-0.06578, -0.3679, 0.05693), (-0.06024, -0.2153, 0.05693), (-0.07132, -0.2367, 0.05693), (-0.05928, -0.2294, 0.05693), (-0.06578, -0.2211, 0.05693), (-0.06983, -0.2289, 0.05693), (0.01108, -0.1807, 0.05693), (-0.01108, -0.1807, 0.05693), (0.0, -0.1864, 0.05693), (0.004056, -0.1778, 0.05693), (-0.004056, -0.1778, 0.05693), (0.5, -0.5, -0.025), (0.5, -0.5, 0.025), (0.5, 0.5, -0.025), (0.5, 0.5, 0.025), (0.3777, 0.5, -0.025), (0.3777, 0.5, 0.025), (0.3777, -0.5, -0.025), (0.3777, -0.5, 0.025), (0.4024, 0.5, 0.025), (0.4754, 0.5, 0.025), (0.4185, -0.5, -0.025), (0.4592, -0.5, -0.025), (0.4592, 0.5, -0.025), (0.4185, 0.5, -0.025), (0.4754, -0.5, 0.025), (0.4024, -0.5, 0.025), (0.5, -0.07107, -0.025), (0.5, 0.07107, -0.025), (0.5, 0.07107, 0.025), (0.5, -0.07107, 0.025), (0.3777, 0.07107, -0.025), (0.3777, -0.07107, -0.025), (0.4185, 0.07107, -0.025), (0.4185, -0.07107, -0.025), (0.4592, 0.07107, -0.025), (0.4592, -0.07107, -0.025), (0.275, 0.5, 0.025), (0.275, -0.5, -0.025), (0.275, 0.5, -0.025), (0.275, -0.5, 0.025), (0.275, 0.07107, -0.025), (0.275, -0.07107, -0.025), (0.5, -0.5, 0.04498), (0.5, 0.5, 0.04498), (0.3777, 0.5, 0.04498), (0.3777, -0.5, 0.04498), (0.4024, 0.5, 0.04498), (0.4754, 0.5, 0.04498), (0.4754, -0.5, 0.04498), (0.4024, -0.5, 0.04498), (0.5, 0.07107, 0.04498), (0.5, -0.07107, 0.04498), (0.4754, 0.07107, 0.04498), (0.4754, -0.07107, 0.04498), (0.4024, 0.07107, 0.04498), (0.4024, -0.07107, 0.04498), (0.275, 0.03728, 0.025), (0.3088, 0.07107, 0.025), (0.275, 0.1049, 0.025), (0.2412, 0.07107, 0.025), (0.2767, 0.04772, 0.025), (0.2815, 0.05714, 0.025), (0.289, 0.06461, 0.025), (0.2984, 0.06941, 0.025), (0.3088, -0.07107, 0.025), (0.275, -0.03728, 0.025), (0.2412, -0.07107, 0.025), (0.275, -0.1049, 0.025), (0.2984, -0.06941, 0.025), (0.289, -0.06461, 0.025), (0.2815, -0.05714, 0.025), (0.2767, -0.04772, 0.025), (0.3097, 0.06025, 0.04498), (0.3018, 0.059, 0.04498), (0.2954, 0.05575, 0.04498), (0.2903, 0.0507, 0.04498), (0.2871, 0.04434, 0.04498), (0.3097, -0.06025, 0.04498), (0.2871, -0.04434, 0.04498), (0.2903, -0.0507, 0.04498), (0.2954, -0.05575, 0.04498), (0.3018, -0.059, 0.04498), (0.3586, 0.07107, 0.025), (0.3777, 0.09022, 0.025), (0.3659, 0.07253, 0.025), (0.3721, 0.07668, 0.025), (0.3763, 0.08289, 0.025), (0.3777, -0.09022, 0.025), (0.3586, -0.07107, 0.025), (0.3763, -0.08289, 0.025), (0.3721, -0.07668, 0.025), (0.3659, -0.07253, 0.025), (0.3777, 0.09022, 0.04498), (0.3969, 0.07107, 0.04498), (0.3763, 0.08289, 0.04498), (0.3721, 0.07668, 0.04498), (0.3659, 0.07253, 0.04498), (0.3777, -0.09022, 0.04498), (0.3969, -0.07107, 0.04498), (0.3659, -0.07253, 0.04498), (0.3721, -0.07668, 0.04498), (0.3763, -0.08289, 0.04498), (0.4144, 0.5, 0.09936), (0.4158, 0.5, 0.1034), (0.4334, 0.5, 0.1175), (0.4376, 0.5, 0.118), (0.418, 0.5, 0.1078), (0.4206, 0.5, 0.1111), (0.4248, 0.5, 0.1144), (0.4285, 0.5, 0.1163), (0.4402, 0.5, 0.118), (0.4444, 0.5, 0.1175), (0.462, 0.5, 0.1034), (0.4634, 0.5, 0.09936), (0.4492, 0.5, 0.1163), (0.4529, 0.5, 0.1144), (0.4571, 0.5, 0.1111), (0.4597, 0.5, 0.1078), (0.4634, -0.5, 0.09936), (0.462, -0.5, 0.1034), (0.4444, -0.5, 0.1175), (0.4402, -0.5, 0.118), (0.4597, -0.5, 0.1078), (0.4571, -0.5, 0.1111), (0.4529, -0.5, 0.1144), (0.4492, -0.5, 0.1163), (0.4376, -0.5, 0.118), (0.4334, -0.5, 0.1175), (0.4158, -0.5, 0.1034), (0.4144, -0.5, 0.09936), (0.4285, -0.5, 0.1163), (0.4248, -0.5, 0.1144), (0.4206, -0.5, 0.1111), (0.418, -0.5, 0.1078), (0.4634, -0.07107, 0.09936), (0.462, -0.07107, 0.1034), (0.4444, -0.07107, 0.1175), (0.4402, -0.07107, 0.118), (0.4597, -0.07107, 0.1078), (0.4571, -0.07107, 0.1111), (0.4529, -0.07107, 0.1144), (0.4492, -0.07107, 0.1163), (0.4376, -0.07107, 0.118), (0.4334, -0.07107, 0.1175), (0.4158, -0.07107, 0.1034), (0.4144, -0.07107, 0.09936), (0.4285, -0.07107, 0.1163), (0.4248, -0.07107, 0.1144), (0.4206, -0.07107, 0.1111), (0.418, -0.07107, 0.1078), (0.4402, 0.07107, 0.118), (0.4444, 0.07107, 0.1175), (0.462, 0.07107, 0.1034), (0.4634, 0.07107, 0.09936), (0.4492, 0.07107, 0.1163), (0.4529, 0.07107, 0.1144), (0.4571, 0.07107, 0.1111), (0.4597, 0.07107, 0.1078), (0.4144, 0.07107, 0.09936), (0.4158, 0.07107, 0.1034), (0.4334, 0.07107, 0.1175), (0.4376, 0.07107, 0.118), (0.418, 0.07107, 0.1078), (0.4206, 0.07107, 0.1111), (0.4248, 0.07107, 0.1144), (0.4285, 0.07107, 0.1163), (0.08653, 0.01515, 0.025), (0.1087, 0.03728, 0.025), (0.08761, 0.02199, 0.025), (0.09076, 0.02816, 0.025), (0.09565, 0.03305, 0.025), (0.1018, 0.0362, 0.025), (0.1099, 0.02135, 0.04498), (0.1025, 0.0139, 0.04498), (0.1068, 0.02085, 0.04498), (0.1051, 0.02, 0.04498), (0.1038, 0.01868, 0.04498), (0.103, 0.017, 0.04498), (0.1025, -0.0139, 0.04498), (0.1099, -0.02135, 0.04498), (0.103, -0.017, 0.04498), (0.1038, -0.01868, 0.04498), (0.1051, -0.02, 0.04498), (0.1068, -0.02085, 0.04498), (0.1087, -0.03728, 0.025), (0.08653, -0.01515, 0.025), (0.1018, -0.0362, 0.025), (0.09565, -0.03305, 0.025), (0.09076, -0.02816, 0.025), (0.08761, -0.02199, 0.025), (0.2859, -0.03643, 0.04498), (0.2859, 0.03643, 0.04498), (0.08653, 0.01515, 0.04498), (0.08761, 0.02199, 0.04498), (0.09076, 0.02816, 0.04498), (0.09565, 0.03305, 0.04498), (0.1018, 0.0362, 0.04498), (0.1087, 0.03728, 0.04498), (0.08761, -0.02199, 0.04498), (0.08653, -0.01515, 0.04498), (0.09076, -0.02816, 0.04498), (0.09565, -0.03305, 0.04498), (0.1018, -0.0362, 0.04498), (0.1087, -0.03728, 0.04498), (0.1025, 0.0139, 0.04923), (0.103, 0.017, 0.04923), (0.1038, 0.01868, 0.04923), (0.1051, 0.02, 0.04923), (0.1068, 0.02085, 0.04923), (0.1099, 0.02135, 0.04923), (0.103, -0.017, 0.04923), (0.1025, -0.0139, 0.04923), (0.1038, -0.01868, 0.04923), (0.1051, -0.02, 0.04923), (0.1068, -0.02085, 0.04923), (0.1099, -0.02135, 0.04923), (0.1034, 0.01336, 0.05693), (0.1039, 0.01634, 0.05693), (0.1047, 0.01795, 0.05693), (0.106, 0.01923, 0.05693), (0.1076, 0.02005, 0.05693), (0.1106, 0.02052, 0.05693), (0.1039, -0.01634, 0.05693), (0.1034, -0.01336, 0.05693), (0.1047, -0.01795, 0.05693), (0.106, -0.01923, 0.05693), (0.1076, -0.02005, 0.05693), (0.1106, -0.02052, 0.05693), (0.2984, 0.06941, 0.04498), (0.3088, 0.07107, 0.04498), (0.289, 0.06461, 0.04498), (0.2815, 0.05714, 0.04498), (0.2767, 0.04772, 0.04498), (0.275, 0.03728, 0.04498), (0.2767, -0.04772, 0.04498), (0.275, -0.03728, 0.04498), (0.2815, -0.05714, 0.04498), (0.289, -0.06461, 0.04498), (0.2984, -0.06941, 0.04498), (0.3088, -0.07107, 0.04498), (0.3586, 0.07107, 0.04498), (0.3777, 0.05191, 0.04498), (0.3777, -0.05191, 0.04498), (0.3586, -0.07107, 0.04498), (0.3018, 0.059, 0.04923), (0.3097, 0.06025, 0.04923), (0.2954, 0.05575, 0.04923), (0.2903, 0.0507, 0.04923), (0.2871, 0.04434, 0.04923), (0.2859, 0.03643, 0.04923), (0.2871, -0.04434, 0.04923), (0.2859, -0.03643, 0.04923), (0.2903, -0.0507, 0.04923), (0.2954, -0.05575, 0.04923), (0.3018, -0.059, 0.04923), (0.3097, -0.06025, 0.04923), (0.3025, 0.05455, 0.05693), (0.3098, 0.05571, 0.05693), (0.2966, 0.05155, 0.05693), (0.2919, 0.04688, 0.05693), (0.2889, 0.041, 0.05693), (0.2878, 0.03369, 0.05693), (0.2889, -0.041, 0.05693), (0.2878, -0.03369, 0.05693), (0.2919, -0.04688, 0.05693), (0.2966, -0.05155, 0.05693), (0.3025, -0.05455, 0.05693), (0.3098, -0.05571, 0.05693), (0.2529, 0.02135, 0.04498), (0.2591, 0.01557, 0.04498), (0.2632, 0.02542, 0.04498), (0.256, 0.02057, 0.04498), (0.2583, 0.01846, 0.04498), (0.2591, -0.01557, 0.04498), (0.2529, -0.02135, 0.04498), (0.2632, -0.02542, 0.04498), (0.2583, -0.01846, 0.04498), (0.256, -0.02057, 0.04498), (0.2591, -0.01557, 0.04923), (0.2529, -0.02135, 0.04923), (0.2583, -0.01846, 0.04923), (0.256, -0.02057, 0.04923), (0.2529, 0.02135, 0.04923), (0.2591, 0.01557, 0.04923), (0.256, 0.02057, 0.04923), (0.2583, 0.01846, 0.04923), (0.2477, -0.02052, 0.05693), (0.254, -0.01474, 0.05693), (0.2509, -0.01974, 0.05693), (0.2531, -0.01763, 0.05693), (0.254, 0.01474, 0.05693), (0.2477, 0.02052, 0.05693), (0.2531, 0.01763, 0.05693), (0.2509, 0.01974, 0.05693), (0.3498, 0.06025, 0.04498), (0.3571, 0.05728, 0.04498), (0.3557, 0.06412, 0.04498), (0.3523, 0.05985, 0.04498), (0.355, 0.05876, 0.04498), (0.364, 0.0504, 0.04498), (0.3669, 0.04308, 0.04498), (0.3708, 0.04903, 0.04498), (0.3654, 0.04833, 0.04498), (0.3665, 0.04565, 0.04498), (0.3571, -0.05728, 0.04498), (0.3498, -0.06025, 0.04498), (0.3557, -0.06412, 0.04498), (0.355, -0.05876, 0.04498), (0.3523, -0.05985, 0.04498), (0.3669, -0.04308, 0.04498), (0.364, -0.0504, 0.04498), (0.3708, -0.04903, 0.04498), (0.3665, -0.04565, 0.04498), (0.3654, -0.04833, 0.04498), (0.3498, 0.06025, 0.04923), (0.3571, 0.05728, 0.04923), (0.3523, 0.05985, 0.04923), (0.355, 0.05876, 0.04923), (0.364, 0.0504, 0.04923), (0.3669, 0.04308, 0.04923), (0.3654, 0.04833, 0.04923), (0.3665, 0.04565, 0.04923), (0.3669, -0.04308, 0.04923), (0.364, -0.0504, 0.04923), (0.3665, -0.04565, 0.04923), (0.3654, -0.04833, 0.04923), (0.3571, -0.05728, 0.04923), (0.3498, -0.06025, 0.04923), (0.355, -0.05876, 0.04923), (0.3523, -0.05985, 0.04923), (0.3539, 0.05274, 0.05693), (0.3466, 0.05571, 0.05693), (0.3518, 0.05423, 0.05693), (0.3491, 0.05531, 0.05693), (0.3627, 0.03951, 0.05693), (0.3598, 0.04682, 0.05693), (0.3623, 0.04208, 0.05693), (0.3613, 0.04476, 0.05693), (0.3598, -0.04682, 0.05693), (0.3627, -0.03951, 0.05693), (0.3613, -0.04476, 0.05693), (0.3623, -0.04208, 0.05693), (0.3466, -0.05571, 0.05693), (0.3539, -0.05274, 0.05693), (0.3491, -0.05531, 0.05693), (0.3518, -0.05423, 0.05693), (-0.5, -0.5, -0.025), (-0.5, -0.5, 0.025), (-0.5, 0.5, -0.025), (-0.5, 0.5, 0.025), (-0.3777, 0.5, -0.025), (-0.3777, 0.5, 0.025), (-0.3777, -0.5, -0.025), (-0.3777, -0.5, 0.025), (-0.4024, 0.5, 0.025), (-0.4754, 0.5, 0.025), (-0.4185, -0.5, -0.025), (-0.4592, -0.5, -0.025), (-0.4592, 0.5, -0.025), (-0.4185, 0.5, -0.025), (-0.4754, -0.5, 0.025), (-0.4024, -0.5, 0.025), (0.0, 0.5, -0.025), (0.0, 0.5, 0.025), (0.0, -0.5, -0.025), (0.0, -0.5, 0.025), (-0.5, -0.07107, -0.025), (-0.5, 0.07107, -0.025), (-0.5, 0.07107, 0.025), (-0.5, -0.07107, 0.025), (-0.3777, 0.07107, -0.025), (-0.3777, -0.07107, -0.025), (-0.4185, 0.07107, -0.025), (-0.4185, -0.07107, -0.025), (-0.4592, 0.07107, -0.025), (-0.4592, -0.07107, -0.025), (0.0, 0.07107, -0.025), (0.0, -0.07107, -0.025), (0.0, 0.07107, 0.025), (0.0, -0.07107, 0.025), (-0.275, 0.5, 0.025), (-0.275, -0.5, -0.025), (-0.275, 0.5, -0.025), (-0.275, -0.5, 0.025), (-0.275, 0.07107, -0.025), (-0.275, -0.07107, -0.025), (-0.5, -0.5, 0.04498), (-0.5, 0.5, 0.04498), (-0.3777, 0.5, 0.04498), (-0.3777, -0.5, 0.04498), (-0.4024, 0.5, 0.04498), (-0.4754, 0.5, 0.04498), (-0.4754, -0.5, 0.04498), (-0.4024, -0.5, 0.04498), (-0.5, 0.07107, 0.04498), (-0.5, -0.07107, 0.04498), (-0.4754, 0.07107, 0.04498), (-0.4754, -0.07107, 0.04498), (-0.4024, 0.07107, 0.04498), (-0.4024, -0.07107, 0.04498), (-0.275, 0.03728, 0.025), (-0.3088, 0.07107, 0.025), (-0.275, 0.1049, 0.025), (-0.2412, 0.07107, 0.025), (-0.2767, 0.04772, 0.025), (-0.2815, 0.05714, 0.025), (-0.289, 0.06461, 0.025), (-0.2984, 0.06941, 0.025), (-0.3088, -0.07107, 0.025), (-0.275, -0.03728, 0.025), (-0.2412, -0.07107, 0.025), (-0.275, -0.1049, 0.025), (-0.2984, -0.06941, 0.025), (-0.289, -0.06461, 0.025), (-0.2815, -0.05714, 0.025), (-0.2767, -0.04772, 0.025), (-0.3097, 0.06025, 0.04498), (-0.3018, 0.059, 0.04498), (-0.2954, 0.05575, 0.04498), (-0.2903, 0.0507, 0.04498), (-0.2871, 0.04434, 0.04498), (-0.3097, -0.06025, 0.04498), (-0.2871, -0.04434, 0.04498), (-0.2903, -0.0507, 0.04498), (-0.2954, -0.05575, 0.04498), (-0.3018, -0.059, 0.04498), (-0.3586, 0.07107, 0.025), (-0.3777, 0.09022, 0.025), (-0.3659, 0.07253, 0.025), (-0.3721, 0.07668, 0.025), (-0.3763, 0.08289, 0.025), (-0.3777, -0.09022, 0.025), (-0.3586, -0.07107, 0.025), (-0.3763, -0.08289, 0.025), (-0.3721, -0.07668, 0.025), (-0.3659, -0.07253, 0.025), (-0.3777, 0.09022, 0.04498), (-0.3969, 0.07107, 0.04498), (-0.3763, 0.08289, 0.04498), (-0.3721, 0.07668, 0.04498), (-0.3659, 0.07253, 0.04498), (-0.3777, -0.09022, 0.04498), (-0.3969, -0.07107, 0.04498), (-0.3659, -0.07253, 0.04498), (-0.3721, -0.07668, 0.04498), (-0.3763, -0.08289, 0.04498), (-0.4144, 0.5, 0.09936), (-0.4158, 0.5, 0.1034), (-0.4334, 0.5, 0.1175), (-0.4376, 0.5, 0.118), (-0.418, 0.5, 0.1078), (-0.4206, 0.5, 0.1111), (-0.4248, 0.5, 0.1144), (-0.4285, 0.5, 0.1163), (-0.4402, 0.5, 0.118), (-0.4444, 0.5, 0.1175), (-0.462, 0.5, 0.1034), (-0.4634, 0.5, 0.09936), (-0.4492, 0.5, 0.1163), (-0.4529, 0.5, 0.1144), (-0.4571, 0.5, 0.1111), (-0.4597, 0.5, 0.1078), (-0.4634, -0.5, 0.09936), (-0.462, -0.5, 0.1034), (-0.4444, -0.5, 0.1175), (-0.4402, -0.5, 0.118), (-0.4597, -0.5, 0.1078), (-0.4571, -0.5, 0.1111), (-0.4529, -0.5, 0.1144), (-0.4492, -0.5, 0.1163), (-0.4376, -0.5, 0.118), (-0.4334, -0.5, 0.1175), (-0.4158, -0.5, 0.1034), (-0.4144, -0.5, 0.09936), (-0.4285, -0.5, 0.1163), (-0.4248, -0.5, 0.1144), (-0.4206, -0.5, 0.1111), (-0.418, -0.5, 0.1078), (-0.4634, -0.07107, 0.09936), (-0.462, -0.07107, 0.1034), (-0.4444, -0.07107, 0.1175), (-0.4402, -0.07107, 0.118), (-0.4597, -0.07107, 0.1078), (-0.4571, -0.07107, 0.1111), (-0.4529, -0.07107, 0.1144), (-0.4492, -0.07107, 0.1163), (-0.4376, -0.07107, 0.118), (-0.4334, -0.07107, 0.1175), (-0.4158, -0.07107, 0.1034), (-0.4144, -0.07107, 0.09936), (-0.4285, -0.07107, 0.1163), (-0.4248, -0.07107, 0.1144), (-0.4206, -0.07107, 0.1111), (-0.418, -0.07107, 0.1078), (-0.4402, 0.07107, 0.118), (-0.4444, 0.07107, 0.1175), (-0.462, 0.07107, 0.1034), (-0.4634, 0.07107, 0.09936), (-0.4492, 0.07107, 0.1163), (-0.4529, 0.07107, 0.1144), (-0.4571, 0.07107, 0.1111), (-0.4597, 0.07107, 0.1078), (-0.4144, 0.07107, 0.09936), (-0.4158, 0.07107, 0.1034), (-0.4334, 0.07107, 0.1175), (-0.4376, 0.07107, 0.118), (-0.418, 0.07107, 0.1078), (-0.4206, 0.07107, 0.1111), (-0.4248, 0.07107, 0.1144), (-0.4285, 0.07107, 0.1163), (-0.08653, 0.01515, 0.025), (-0.1087, 0.03728, 0.025), (-0.08761, 0.02199, 0.025), (-0.09076, 0.02816, 0.025), (-0.09565, 0.03305, 0.025), (-0.1018, 0.0362, 0.025), (-0.1099, 0.02135, 0.04498), (-0.1025, 0.0139, 0.04498), (-0.1068, 0.02085, 0.04498), (-0.1051, 0.02, 0.04498), (-0.1038, 0.01868, 0.04498), (-0.103, 0.017, 0.04498), (-0.1025, -0.0139, 0.04498), (-0.1099, -0.02135, 0.04498), (-0.103, -0.017, 0.04498), (-0.1038, -0.01868, 0.04498), (-0.1051, -0.02, 0.04498), (-0.1068, -0.02085, 0.04498), (-0.1087, -0.03728, 0.025), (-0.08653, -0.01515, 0.025), (-0.1018, -0.0362, 0.025), (-0.09565, -0.03305, 0.025), (-0.09076, -0.02816, 0.025), (-0.08761, -0.02199, 0.025), (-0.2859, -0.03643, 0.04498), (-0.2859, 0.03643, 0.04498), (-0.08653, 0.01515, 0.04498), (-0.08761, 0.02199, 0.04498), (-0.09076, 0.02816, 0.04498), (-0.09565, 0.03305, 0.04498), (-0.1018, 0.0362, 0.04498), (-0.1087, 0.03728, 0.04498), (-0.08761, -0.02199, 0.04498), (-0.08653, -0.01515, 0.04498), (-0.09076, -0.02816, 0.04498), (-0.09565, -0.03305, 0.04498), (-0.1018, -0.0362, 0.04498), (-0.1087, -0.03728, 0.04498), (-0.1025, 0.0139, 0.04923), (-0.103, 0.017, 0.04923), (-0.1038, 0.01868, 0.04923), (-0.1051, 0.02, 0.04923), (-0.1068, 0.02085, 0.04923), (-0.1099, 0.02135, 0.04923), (-0.103, -0.017, 0.04923), (-0.1025, -0.0139, 0.04923), (-0.1038, -0.01868, 0.04923), (-0.1051, -0.02, 0.04923), (-0.1068, -0.02085, 0.04923), (-0.1099, -0.02135, 0.04923), (-0.1034, 0.01336, 0.05693), (-0.1039, 0.01634, 0.05693), (-0.1047, 0.01795, 0.05693), (-0.106, 0.01923, 0.05693), (-0.1076, 0.02005, 0.05693), (-0.1106, 0.02052, 0.05693), (-0.1039, -0.01634, 0.05693), (-0.1034, -0.01336, 0.05693), (-0.1047, -0.01795, 0.05693), (-0.106, -0.01923, 0.05693), (-0.1076, -0.02005, 0.05693), (-0.1106, -0.02052, 0.05693), (-0.2984, 0.06941, 0.04498), (-0.3088, 0.07107, 0.04498), (-0.289, 0.06461, 0.04498), (-0.2815, 0.05714, 0.04498), (-0.2767, 0.04772, 0.04498), (-0.275, 0.03728, 0.04498), (-0.2767, -0.04772, 0.04498), (-0.275, -0.03728, 0.04498), (-0.2815, -0.05714, 0.04498), (-0.289, -0.06461, 0.04498), (-0.2984, -0.06941, 0.04498), (-0.3088, -0.07107, 0.04498), (-0.3586, 0.07107, 0.04498), (-0.3777, 0.05191, 0.04498), (-0.3777, -0.05191, 0.04498), (-0.3586, -0.07107, 0.04498), (-0.3018, 0.059, 0.04923), (-0.3097, 0.06025, 0.04923), (-0.2954, 0.05575, 0.04923), (-0.2903, 0.0507, 0.04923), (-0.2871, 0.04434, 0.04923), (-0.2859, 0.03643, 0.04923), (-0.2871, -0.04434, 0.04923), (-0.2859, -0.03643, 0.04923), (-0.2903, -0.0507, 0.04923), (-0.2954, -0.05575, 0.04923), (-0.3018, -0.059, 0.04923), (-0.3097, -0.06025, 0.04923), (-0.3025, 0.05455, 0.05693), (-0.3098, 0.05571, 0.05693), (-0.2966, 0.05155, 0.05693), (-0.2919, 0.04688, 0.05693), (-0.2889, 0.041, 0.05693), (-0.2878, 0.03369, 0.05693), (-0.2889, -0.041, 0.05693), (-0.2878, -0.03369, 0.05693), (-0.2919, -0.04688, 0.05693), (-0.2966, -0.05155, 0.05693), (-0.3025, -0.05455, 0.05693), (-0.3098, -0.05571, 0.05693), (-0.2529, 0.02135, 0.04498), (-0.2591, 0.01557, 0.04498), (-0.2632, 0.02542, 0.04498), (-0.256, 0.02057, 0.04498), (-0.2583, 0.01846, 0.04498), (-0.2591, -0.01557, 0.04498), (-0.2529, -0.02135, 0.04498), (-0.2632, -0.02542, 0.04498), (-0.2583, -0.01846, 0.04498), (-0.256, -0.02057, 0.04498), (-0.2591, -0.01557, 0.04923), (-0.2529, -0.02135, 0.04923), (-0.2583, -0.01846, 0.04923), (-0.256, -0.02057, 0.04923), (-0.2529, 0.02135, 0.04923), (-0.2591, 0.01557, 0.04923), (-0.256, 0.02057, 0.04923), (-0.2583, 0.01846, 0.04923), (-0.2477, -0.02052, 0.05693), (-0.254, -0.01474, 0.05693), (-0.2509, -0.01974, 0.05693), (-0.2531, -0.01763, 0.05693), (-0.254, 0.01474, 0.05693), (-0.2477, 0.02052, 0.05693), (-0.2531, 0.01763, 0.05693), (-0.2509, 0.01974, 0.05693), (-0.3498, 0.06025, 0.04498), (-0.3571, 0.05728, 0.04498), (-0.3557, 0.06412, 0.04498), (-0.3523, 0.05985, 0.04498), (-0.355, 0.05876, 0.04498), (-0.364, 0.0504, 0.04498), (-0.3669, 0.04308, 0.04498), (-0.3708, 0.04903, 0.04498), (-0.3654, 0.04833, 0.04498), (-0.3665, 0.04565, 0.04498), (-0.3571, -0.05728, 0.04498), (-0.3498, -0.06025, 0.04498), (-0.3557, -0.06412, 0.04498), (-0.355, -0.05876, 0.04498), (-0.3523, -0.05985, 0.04498), (-0.3669, -0.04308, 0.04498), (-0.364, -0.0504, 0.04498), (-0.3708, -0.04903, 0.04498), (-0.3665, -0.04565, 0.04498), (-0.3654, -0.04833, 0.04498), (-0.3498, 0.06025, 0.04923), (-0.3571, 0.05728, 0.04923), (-0.3523, 0.05985, 0.04923), (-0.355, 0.05876, 0.04923), (-0.364, 0.0504, 0.04923), (-0.3669, 0.04308, 0.04923), (-0.3654, 0.04833, 0.04923), (-0.3665, 0.04565, 0.04923), (-0.3669, -0.04308, 0.04923), (-0.364, -0.0504, 0.04923), (-0.3665, -0.04565, 0.04923), (-0.3654, -0.04833, 0.04923), (-0.3571, -0.05728, 0.04923), (-0.3498, -0.06025, 0.04923), (-0.355, -0.05876, 0.04923), (-0.3523, -0.05985, 0.04923), (-0.3539, 0.05274, 0.05693), (-0.3466, 0.05571, 0.05693), (-0.3518, 0.05423, 0.05693), (-0.3491, 0.05531, 0.05693), (-0.3627, 0.03951, 0.05693), (-0.3598, 0.04682, 0.05693), (-0.3623, 0.04208, 0.05693), (-0.3613, 0.04476, 0.05693), (-0.3598, -0.04682, 0.05693), (-0.3627, -0.03951, 0.05693), (-0.3613, -0.04476, 0.05693), (-0.3623, -0.04208, 0.05693), (-0.3466, -0.05571, 0.05693), (-0.3539, -0.05274, 0.05693), (-0.3491, -0.05531, 0.05693), (-0.3518, -0.05423, 0.05693)], [], [(6, 1, 34, 33, 60, 62), (25, 37, 76, 55), (29, 32, 38, 24), (7, 0, 3, 9), (51, 60, 33, 28), (1, 0, 39, 38, 32, 34), (0, 7, 77, 76, 37, 39), (50, 52, 57, 56, 42, 44, 45, 43, 46, 48, 49, 47), (2, 8, 9, 3), (1, 6, 8, 2), (0, 1, 2, 3), (6, 62, 61, 65, 67, 5), (42, 56, 75, 71), (46, 43, 70, 66), (7, 9, 11, 4), (50, 47, 65, 61), (5, 67, 66, 70, 72, 4), (4, 72, 71, 75, 77, 7), (106, 108, 113, 112, 80, 82, 83, 81, 84, 86, 87, 85), (10, 11, 9, 8), (5, 10, 8, 6), (4, 11, 10, 5), (18, 118, 117, 88, 90, 13), (80, 112, 131, 94), (84, 81, 93, 89), (19, 21, 15, 12), (106, 85, 88, 117), (13, 90, 89, 93, 95, 12), (12, 95, 94, 131, 133, 19), (108, 107, 102, 104, 105, 103, 98, 100, 101, 99, 111, 113), (14, 15, 21, 20), (13, 14, 20, 18), (12, 15, 14, 13), (18, 17, 123, 122, 116, 118), (99, 126, 132, 111), (103, 121, 127, 98), (19, 16, 23, 21), (107, 116, 122, 102), (17, 16, 128, 127, 121, 123), (16, 19, 133, 132, 126, 128), (22, 20, 21, 23), (17, 18, 20, 22), (16, 17, 22, 23), (32, 35, 34), (35, 36, 34), (36, 33, 34), (37, 40, 39), (40, 41, 39), (41, 38, 39), (50, 53, 52), (53, 54, 52), (54, 51, 52), (55, 58, 57), (58, 59, 57), (59, 56, 57), (60, 63, 62), (63, 64, 62), (64, 61, 62), (65, 68, 67), (68, 69, 67), (69, 66, 67), (70, 73, 72), (73, 74, 72), (74, 71, 72), (75, 78, 77), (78, 79, 77), (79, 76, 77), (88, 91, 90), (91, 92, 90), (92, 89, 90), (93, 96, 95), (96, 97, 95), (97, 94, 95), (106, 109, 108), (109, 110, 108), (110, 107, 108), (111, 114, 113), (114, 115, 113), (115, 112, 113), (116, 119, 118), (119, 120, 118), (120, 117, 118), (121, 124, 123), (124, 125, 123), (125, 122, 123), (126, 129, 128), (129, 130, 128), (130, 127, 128), (131, 134, 133), (134, 135, 133), (135, 132, 133), (32, 29, 31, 35), (35, 31, 30, 36), (36, 30, 28, 33), (37, 25, 27, 40), (40, 27, 26, 41), (41, 26, 24, 38), (75, 56, 59, 78), (78, 59, 58, 79), (79, 58, 55, 76), (60, 51, 54, 63), (63, 54, 53, 64), (64, 53, 50, 61), (65, 47, 49, 68), (68, 49, 48, 69), (69, 48, 46, 66), (70, 43, 45, 73), (73, 45, 44, 74), (74, 44, 42, 71), (88, 85, 87, 91), (91, 87, 86, 92), (92, 86, 84, 89), (93, 81, 83, 96), (96, 83, 82, 97), (97, 82, 80, 94), (131, 112, 115, 134), (134, 115, 114, 135), (135, 114, 111, 132), (116, 107, 110, 119), (119, 110, 109, 120), (120, 109, 106, 117), (121, 103, 105, 124), (124, 105, 104, 125), (125, 104, 102, 122), (126, 99, 101, 129), (129, 101, 100, 130), (130, 100, 98, 127), (52, 51, 28, 30, 31, 29, 24, 26, 27, 25, 55, 57), (148, 145, 139, 138), (152, 155, 137, 136), (161, 152, 136, 147), (167, 157, 142, 163), (146, 151, 143, 142), (164, 162, 141, 140), (136, 137, 150, 147), (147, 150, 151, 146), (157, 159, 146, 142), (159, 161, 147, 146), (140, 141, 144, 149), (149, 144, 145, 148), (163, 165, 491, 490), (180, 219, 367, 368, 224, 181), (172, 170, 218, 219, 180), (191, 361, 329, 310), (149, 148, 160, 158), (158, 160, 161, 159), (140, 149, 158, 156), (156, 158, 159, 157), (164, 140, 156, 166), (166, 156, 157, 167), (148, 138, 153, 160), (160, 153, 152, 161), (138, 139, 154, 153), (153, 154, 155, 152), (182, 185, 504, 505, 192, 191), (208, 183, 355, 366), (137, 155, 177, 168), (190, 214, 369, 365), (155, 154, 176, 177), (143, 151, 175, 171), (162, 489, 504, 185, 184), (154, 139, 169, 176), (145, 144, 172, 173), (139, 145, 173, 169), (144, 141, 170, 172), (151, 150, 174, 175), (193, 192, 505, 491, 165), (502, 166, 167, 503), (488, 164, 166, 502), (150, 137, 168, 174), (213, 143, 171, 223), (213, 215, 216, 217, 214, 190, 193, 165, 143), (142, 143, 165, 163), (488, 489, 162, 164), (503, 167, 163, 490), (177, 179, 174, 168), (277, 262, 267, 280), (262, 246, 251, 267), (169, 173, 178, 176), (176, 178, 179, 177), (316, 204, 376, 377), (181, 224, 223, 171, 175), (175, 174, 244, 245, 248, 249, 250, 251, 246, 247, 252, 253, 256, 257, 258, 259, 254, 255), (235, 291, 286, 230), (289, 274, 273, 290), (281, 266, 265, 282), (266, 250, 249, 265), (233, 289, 290, 234), (241, 281, 282, 242), (274, 258, 257, 273), (263, 268, 252, 247), (272, 256, 253, 269), (174, 179, 260, 244), (181, 175, 255, 271), (283, 264, 261, 278), (270, 254, 259, 275), (243, 283, 278, 238), (264, 248, 245, 261), (178, 173, 239, 279), (276, 287, 268, 263), (291, 272, 269, 286), (179, 178, 279, 260), (172, 180, 284, 228), (237, 277, 280, 240), (236, 231, 287, 276), (180, 181, 271, 284), (285, 270, 275, 288), (229, 285, 288, 232), (182, 186, 187, 188, 189, 183, 184, 185), (190, 194, 195, 196, 197, 191, 192, 193), (355, 183, 189, 354), (354, 189, 188, 356), (356, 188, 187, 357), (357, 187, 186, 358), (358, 186, 182, 359), (361, 191, 197, 360), (360, 197, 196, 362), (362, 196, 195, 363), (363, 195, 194, 364), (364, 194, 190, 365), (141, 209, 218, 170), (218, 220, 221, 222, 366, 367, 219), (369, 225, 226, 227, 223, 224, 368), (208, 366, 222, 210), (210, 222, 221, 211), (211, 221, 220, 212), (212, 220, 218, 209), (213, 223, 227, 215), (215, 227, 226, 216), (216, 226, 225, 217), (217, 225, 369, 214), (141, 162, 184, 183, 208, 210, 211, 212, 209), (263, 247, 246, 262), (250, 266, 267, 251), (248, 264, 265, 249), (244, 260, 261, 245), (271, 255, 254, 270), (258, 274, 275, 259), (256, 272, 273, 257), (252, 268, 269, 253), (236, 276, 277, 237), (281, 241, 240, 280), (283, 243, 242, 282), (279, 239, 238, 278), (276, 263, 262, 277), (266, 281, 280, 267), (264, 283, 282, 265), (260, 279, 278, 261), (228, 284, 285, 229), (289, 233, 232, 288), (291, 235, 234, 290), (287, 231, 230, 286), (284, 271, 270, 285), (274, 289, 288, 275), (272, 291, 290, 273), (268, 287, 286, 269), (173, 172, 228, 229, 232, 233, 234, 235, 230, 231, 236, 237, 240, 241, 242, 243, 238, 239), (182, 191, 310, 312, 313, 314, 315, 311, 292, 294, 295, 296, 297, 293), (307, 308, 339, 338), (292, 311, 325, 318), (292, 318, 319, 294), (294, 319, 320, 295), (295, 320, 321, 296), (296, 321, 322, 297), (297, 322, 323, 293), (325, 311, 315, 324), (324, 315, 314, 326), (326, 314, 313, 327), (327, 313, 312, 328), (328, 312, 310, 329), (359, 182, 293, 323), (394, 298, 335, 408), (299, 303, 319, 318), (303, 302, 320, 319), (302, 301, 321, 320), (301, 300, 322, 321), (300, 298, 323, 322), (306, 304, 325, 324), (307, 306, 324, 326), (308, 307, 326, 327), (309, 308, 327, 328), (305, 309, 328, 329), (305, 400, 405, 341), (304, 299, 318, 325), (404, 409, 416, 413), (332, 331, 343, 344), (303, 299, 330, 331), (308, 309, 340, 339), (302, 303, 331, 332), (309, 305, 341, 340), (301, 302, 332, 333), (298, 394, 396, 359, 323), (300, 301, 333, 334), (299, 304, 337, 330), (298, 300, 334, 335), (401, 400, 305, 329, 361), (304, 306, 336, 337), (306, 307, 338, 336), (396, 395, 399, 401, 361, 359), (340, 341, 353, 352), (333, 332, 344, 345), (412, 414, 415, 413, 416, 418, 419, 417, 347, 346, 345, 344, 343, 342, 349, 348, 350, 351, 352, 353), (334, 333, 345, 346), (330, 337, 349, 342), (335, 334, 346, 347), (408, 335, 347, 417), (337, 336, 348, 349), (336, 338, 350, 348), (341, 405, 412, 353), (338, 339, 351, 350), (331, 330, 342, 343), (339, 340, 352, 351), (199, 198, 355, 354), (200, 199, 354, 356), (201, 200, 356, 357), (202, 201, 357, 358), (317, 202, 358, 359), (204, 316, 361, 360), (205, 204, 360, 362), (206, 205, 362, 363), (207, 206, 363, 364), (203, 207, 364, 365), (316, 317, 359, 361), (420, 198, 371, 440), (203, 431, 453, 381), (435, 426, 445, 448), (437, 436, 430, 432, 369, 368), (430, 436, 449, 452), (375, 377, 389, 387), (198, 420, 422, 366, 355), (204, 205, 378, 376), (444, 441, 456, 461), (205, 206, 379, 378), (198, 199, 370, 371), (427, 426, 435, 437, 368, 367), (206, 207, 380, 379), (199, 200, 372, 370), (207, 203, 381, 380), (200, 201, 373, 372), (317, 316, 377, 375), (201, 202, 374, 373), (422, 421, 425, 427, 367, 366), (202, 317, 375, 374), (432, 431, 203, 365, 369), (373, 374, 386, 385), (440, 371, 383, 457), (374, 375, 387, 386), (381, 453, 468, 393), (377, 376, 388, 389), (448, 445, 460, 465), (376, 378, 390, 388), (460, 462, 463, 461, 456, 458, 459, 457, 383, 382, 384, 385, 386, 387, 389, 388, 390, 391, 392, 393, 468, 470, 471, 469, 464, 466, 467, 465), (378, 379, 391, 390), (371, 370, 382, 383), (452, 449, 464, 469), (379, 380, 392, 391), (370, 372, 384, 382), (380, 381, 393, 392), (372, 373, 385, 384), (394, 397, 396), (397, 398, 396), (398, 395, 396), (399, 402, 401), (402, 403, 401), (403, 400, 401), (409, 395, 398, 411), (411, 398, 397, 410), (410, 397, 394, 408), (399, 404, 406, 402), (402, 406, 407, 403), (403, 407, 405, 400), (416, 409, 411, 418), (418, 411, 410, 419), (419, 410, 408, 417), (404, 413, 415, 406), (406, 415, 414, 407), (407, 414, 412, 405), (399, 395, 409, 404), (420, 423, 422), (423, 424, 422), (424, 421, 422), (425, 428, 427), (428, 429, 427), (429, 426, 427), (430, 433, 432), (433, 434, 432), (434, 431, 432), (435, 438, 437), (438, 439, 437), (439, 436, 437), (441, 421, 424, 443), (443, 424, 423, 442), (442, 423, 420, 440), (430, 452, 454, 433), (433, 454, 455, 434), (434, 455, 453, 431), (425, 444, 446, 428), (428, 446, 447, 429), (429, 447, 445, 426), (449, 436, 439, 451), (451, 439, 438, 450), (450, 438, 435, 448), (440, 457, 459, 442), (442, 459, 458, 443), (443, 458, 456, 441), (460, 445, 447, 462), (462, 447, 446, 463), (463, 446, 444, 461), (448, 465, 467, 450), (450, 467, 466, 451), (451, 466, 464, 449), (468, 453, 455, 470), (470, 455, 454, 471), (471, 454, 452, 469), (425, 421, 441, 444), (484, 474, 475, 481), (492, 472, 473, 495), (501, 483, 472, 492), (511, 507, 478, 497), (482, 478, 479, 487), (508, 476, 477, 506), (472, 483, 486, 473), (483, 482, 487, 486), (497, 478, 482, 499), (499, 482, 483, 501), (476, 485, 480, 477), (485, 484, 481, 480), (507, 490, 491, 509), (524, 525, 568, 712, 711, 563), (516, 524, 563, 562, 514), (535, 654, 673, 705), (485, 498, 500, 484), (498, 499, 501, 500), (476, 496, 498, 485), (496, 497, 499, 498), (508, 510, 496, 476), (510, 511, 497, 496), (484, 500, 493, 474), (500, 501, 492, 493), (474, 493, 494, 475), (493, 492, 495, 494), (526, 535, 536, 505, 504, 529), (552, 710, 699, 527), (473, 512, 521, 495), (534, 709, 713, 558), (495, 521, 520, 494), (479, 515, 519, 487), (506, 528, 529, 504, 489), (494, 520, 513, 475), (481, 517, 516, 480), (475, 513, 517, 481), (480, 516, 514, 477), (487, 519, 518, 486), (537, 509, 491, 505, 536), (502, 503, 511, 510), (488, 502, 510, 508), (486, 518, 512, 473), (557, 567, 515, 479), (557, 479, 509, 537, 534, 558, 561, 560, 559), (478, 507, 509, 479), (488, 508, 506, 489), (503, 490, 507, 511), (521, 512, 518, 523), (621, 624, 611, 606), (606, 611, 595, 590), (513, 520, 522, 517), (520, 521, 523, 522), (660, 721, 720, 548), (525, 519, 515, 567, 568), (519, 599, 598, 603, 602, 601, 600, 597, 596, 591, 590, 595, 594, 593, 592, 589, 588, 518), (579, 574, 630, 635), (633, 634, 617, 618), (625, 626, 609, 610), (610, 609, 593, 594), (577, 578, 634, 633), (585, 586, 626, 625), (618, 617, 601, 602), (607, 591, 596, 612), (616, 613, 597, 600), (518, 588, 604, 523), (525, 615, 599, 519), (627, 622, 605, 608), (614, 619, 603, 598), (587, 582, 622, 627), (608, 605, 589, 592), (522, 623, 583, 517), (620, 607, 612, 631), (635, 630, 613, 616), (523, 604, 623, 522), (516, 572, 628, 524), (581, 584, 624, 621), (580, 620, 631, 575), (524, 628, 615, 525), (629, 632, 619, 614), (573, 576, 632, 629), (526, 529, 528, 527, 533, 532, 531, 530), (534, 537, 536, 535, 541, 540, 539, 538), (699, 698, 533, 527), (698, 700, 532, 533), (700, 701, 531, 532), (701, 702, 530, 531), (702, 703, 526, 530), (705, 704, 541, 535), (704, 706, 540, 541), (706, 707, 539, 540), (707, 708, 538, 539), (708, 709, 534, 538), (477, 514, 562, 553), (562, 563, 711, 710, 566, 565, 564), (713, 712, 568, 567, 571, 570, 569), (552, 554, 566, 710), (554, 555, 565, 566), (555, 556, 564, 565), (556, 553, 562, 564), (557, 559, 571, 567), (559, 560, 570, 571), (560, 561, 569, 570), (561, 558, 713, 569), (477, 553, 556, 555, 554, 552, 527, 528, 506), (607, 606, 590, 591), (594, 595, 611, 610), (592, 593, 609, 608), (588, 589, 605, 604), (615, 614, 598, 599), (602, 603, 619, 618), (600, 601, 617, 616), (596, 597, 613, 612), (580, 581, 621, 620), (625, 624, 584, 585), (627, 626, 586, 587), (623, 622, 582, 583), (620, 621, 606, 607), (610, 611, 624, 625), (608, 609, 626, 627), (604, 605, 622, 623), (572, 573, 629, 628), (633, 632, 576, 577), (635, 634, 578, 579), (631, 630, 574, 575), (628, 629, 614, 615), (618, 619, 632, 633), (616, 617, 634, 635), (612, 613, 630, 631), (517, 583, 582, 587, 586, 585, 584, 581, 580, 575, 574, 579, 578, 577, 576, 573, 572, 516), (526, 637, 641, 640, 639, 638, 636, 655, 659, 658, 657, 656, 654, 535), (651, 682, 683, 652), (636, 662, 669, 655), (636, 638, 663, 662), (638, 639, 664, 663), (639, 640, 665, 664), (640, 641, 666, 665), (641, 637, 667, 666), (669, 668, 659, 655), (668, 670, 658, 659), (670, 671, 657, 658), (671, 672, 656, 657), (672, 673, 654, 656), (703, 667, 637, 526), (738, 752, 679, 642), (643, 662, 663, 647), (647, 663, 664, 646), (646, 664, 665, 645), (645, 665, 666, 644), (644, 666, 667, 642), (650, 668, 669, 648), (651, 670, 668, 650), (652, 671, 670, 651), (653, 672, 671, 652), (649, 673, 672, 653), (649, 685, 749, 744), (648, 669, 662, 643), (748, 757, 760, 753), (676, 688, 687, 675), (647, 675, 674, 643), (652, 683, 684, 653), (646, 676, 675, 647), (653, 684, 685, 649), (645, 677, 676, 646), (642, 667, 703, 740, 738), (644, 678, 677, 645), (643, 674, 681, 648), (642, 679, 678, 644), (745, 705, 673, 649, 744), (648, 681, 680, 650), (650, 680, 682, 651), (740, 703, 705, 745, 743, 739), (684, 696, 697, 685), (677, 689, 688, 676), (756, 697, 696, 695, 694, 692, 693, 686, 687, 688, 689, 690, 691, 761, 763, 762, 760, 757, 759, 758), (678, 690, 689, 677), (674, 686, 693, 681), (679, 691, 690, 678), (752, 761, 691, 679), (681, 693, 692, 680), (680, 692, 694, 682), (685, 697, 756, 749), (682, 694, 695, 683), (675, 687, 686, 674), (683, 695, 696, 684), (543, 698, 699, 542), (544, 700, 698, 543), (545, 701, 700, 544), (546, 702, 701, 545), (661, 703, 702, 546), (548, 704, 705, 660), (549, 706, 704, 548), (550, 707, 706, 549), (551, 708, 707, 550), (547, 709, 708, 551), (660, 705, 703, 661), (764, 784, 715, 542), (547, 725, 797, 775), (779, 792, 789, 770), (781, 712, 713, 776, 774, 780), (774, 796, 793, 780), (719, 731, 733, 721), (542, 699, 710, 766, 764), (548, 720, 722, 549), (788, 805, 800, 785), (549, 722, 723, 550), (542, 715, 714, 543), (771, 711, 712, 781, 779, 770), (550, 723, 724, 551), (543, 714, 716, 544), (551, 724, 725, 547), (544, 716, 717, 545), (661, 719, 721, 660), (545, 717, 718, 546), (766, 710, 711, 771, 769, 765), (546, 718, 719, 661), (776, 713, 709, 547, 775), (717, 729, 730, 718), (784, 801, 727, 715), (718, 730, 731, 719), (725, 737, 812, 797), (721, 733, 732, 720), (792, 809, 804, 789), (720, 732, 734, 722), (804, 809, 811, 810, 808, 813, 815, 814, 812, 737, 736, 735, 734, 732, 733, 731, 730, 729, 728, 726, 727, 801, 803, 802, 800, 805, 807, 806), (722, 734, 735, 723), (715, 727, 726, 714), (796, 813, 808, 793), (723, 735, 736, 724), (714, 726, 728, 716), (724, 736, 737, 725), (716, 728, 729, 717), (738, 740, 741), (741, 740, 742), (742, 740, 739), (743, 745, 746), (746, 745, 747), (747, 745, 744), (753, 755, 742, 739), (755, 754, 741, 742), (754, 752, 738, 741), (743, 746, 750, 748), (746, 747, 751, 750), (747, 744, 749, 751), (760, 762, 755, 753), (762, 763, 754, 755), (763, 761, 752, 754), (748, 750, 759, 757), (750, 751, 758, 759), (751, 749, 756, 758), (743, 748, 753, 739), (764, 766, 767), (767, 766, 768), (768, 766, 765), (769, 771, 772), (772, 771, 773), (773, 771, 770), (774, 776, 777), (777, 776, 778), (778, 776, 775), (779, 781, 782), (782, 781, 783), (783, 781, 780), (785, 787, 768, 765), (787, 786, 767, 768), (786, 784, 764, 767), (774, 777, 798, 796), (777, 778, 799, 798), (778, 775, 797, 799), (769, 772, 790, 788), (772, 773, 791, 790), (773, 770, 789, 791), (793, 795, 783, 780), (795, 794, 782, 783), (794, 792, 779, 782), (784, 786, 803, 801), (786, 787, 802, 803), (787, 785, 800, 802), (804, 806, 791, 789), (806, 807, 790, 791), (807, 805, 788, 790), (792, 794, 811, 809), (794, 795, 810, 811), (795, 793, 808, 810), (812, 814, 799, 797), (814, 815, 798, 799), (815, 813, 796, 798), (769, 788, 785, 765)])
me_cube_002.polygons.foreach_set('material_index', [0, 0, 0, 0, 0, 0, 0, 0, 0, 0, 0, 0, 0, 0, 0, 0, 0, 0, 0, 0, 0, 0, 0, 0, 0, 0, 0, 0, 0, 0, 0, 0, 0, 0, 0, 0, 0, 0, 0, 0, 0, 0, 0, 0, 0, 0, 0, 0, 0, 0, 0, 0, 0, 0, 0, 0, 0, 0, 0, 0, 0, 0, 0, 0, 0, 0, 0, 0, 0, 0, 0, 0, 0, 0, 0, 0, 0, 0, 0, 0, 0, 0, 0, 0, 0, 0, 0, 0, 0, 0, 0, 0, 0, 0, 0, 0, 0, 0, 0, 0, 0, 0, 0, 0, 0, 0, 0, 0, 0, 0, 0, 0, 0, 0, 0, 0, 0, 0, 0, 0, 0, 0, 0, 0, 0, 0, 0, 0, 0, 0, 0, 1, 0, 1, 0, 0, 0, 0, 0, 0, 1, 0, 0, 0, 0, 0, 0, 0, 1, 1, 0, 0, 0, 0, 1, 0, 0, 0, 0, 0, 1, 0, 0, 0, 0, 0, 1, 1, 1, 0, 0, 1, 1, 1, 1, 0, 0, 0, 0, 0, 0, 0, 0, 0, 0, 0, 0, 0, 0, 0, 0, 0, 0, 0, 0, 0, 0, 0, 0, 0, 0, 0, 0, 0, 0, 0, 0, 0, 1, 1, 0, 0, 0, 0, 0, 0, 0, 0, 0, 0, 0, 0, 0, 0, 0, 0, 0, 0, 0, 0, 0, 1, 0, 0, 0, 0, 0, 0, 0, 0, 0, 0, 0, 0, 0, 0, 0, 0, 0, 0, 0, 0, 0, 0, 0, 0, 0, 0, 0, 0, 0, 0, 0, 0, 0, 0, 0, 0, 0, 0, 0, 0, 0, 0, 0, 0, 0, 0, 0, 0, 0, 0, 0, 0, 0, 0, 0, 0, 0, 0, 0, 0, 0, 0, 0, 0, 0, 0, 0, 0, 0, 0, 0, 0, 0, 0, 0, 0, 0, 0, 0, 0, 0, 0, 0, 0, 0, 0, 0, 0, 0, 0, 0, 0, 0, 0, 0, 0, 0, 0, 0, 0, 0, 0, 0, 0, 0, 0, 0, 0, 0, 0, 0, 0, 0, 0, 0, 0, 0, 0, 0, 0, 0, 0, 0, 0, 0, 0, 0, 0, 0, 0, 0, 0, 0, 0, 0, 0, 0, 0, 0, 0, 0, 0, 0, 0, 0, 0, 0, 0, 0, 0, 0, 0, 0, 0, 0, 0, 0, 0, 0, 0, 0, 0, 0, 0, 0, 0, 0, 0, 0, 0, 0, 0, 0, 0, 0, 0, 0, 0, 0, 0, 0, 0, 0, 0, 0, 0, 1, 0, 1, 0, 0, 0, 0, 0, 0, 1, 0, 0, 0, 0, 0, 0, 0, 1, 1, 0, 0, 0, 0, 1, 0, 0, 0, 0, 0, 1, 0, 0, 0, 0, 0, 1, 1, 1, 0, 0, 1, 1, 1, 1, 0, 0, 0, 0, 0, 0, 0, 0, 0, 0, 0, 0, 0, 0, 0, 0, 0, 0, 0, 0, 0, 0, 0, 0, 0, 0, 0, 0, 0, 0, 0, 0, 0, 1, 1, 0, 0, 0, 0, 0, 0, 0, 0, 0, 0, 0, 0, 0, 0, 0, 0, 0, 0, 0, 0, 0, 1, 0, 0, 0, 0, 0, 0, 0, 0, 0, 0, 0, 0, 0, 0, 0, 0, 0, 0, 0, 0, 0, 0, 0, 0, 0, 0, 0, 0, 0, 0, 0, 0, 0, 0, 0, 0, 0, 0, 0, 0, 0, 0, 0, 0, 0, 0, 0, 0, 0, 0, 0, 0, 0, 0, 0, 0, 0, 0, 0, 0, 0, 0, 0, 0, 0, 0, 0, 0, 0, 0, 0, 0, 0, 0, 0, 0, 0, 0, 0, 0, 0, 0, 0, 0, 0, 0, 0, 0, 0, 0, 0, 0, 0, 0, 0, 0, 0, 0, 0, 0, 0, 0, 0, 0, 0, 0, 0, 0, 0, 0, 0, 0, 0, 0, 0, 0, 0, 0, 0, 0, 0, 0, 0, 0, 0, 0, 0, 0, 0, 0, 0, 0, 0, 0, 0, 0, 0, 0, 0, 0, 0, 0, 0, 0, 0, 0, 0, 0, 0, 0, 0, 0, 0, 0, 0, 0, 0, 0, 0, 0, 0, 0, 0, 0, 0, 0, 0, 0, 0, 0, 0, 0, 0, 0, 0, 0, 0, 0, 0, 0, 0, 0, 0])
me_cube_002.materials.append(mat_material_001)
me_cube_002.materials.append(mat_material_002)
me_cube_002.use_remesh_preserve_volume = False
me_cube_002.use_remesh_preserve_attributes = False
me_cube_002.use_mirror_vertex_groups = False
me_cube_002.update()
me_cube = bpy.data.meshes.new('Cube')
me_cube.from_pydata([(0.5, 0.5, -0.5), (0.5, -0.5, -0.5), (-0.5, -0.5, -0.5), (-0.5, 0.5, -0.5), (0.5, 0.5, 0.5), (0.5, -0.5, 0.5), (-0.5, -0.5, 0.5), (-0.5, 0.5, 0.5)], [(0, 1), (0, 3), (0, 4), (1, 2), (1, 5), (2, 3), (2, 6), (3, 7), (4, 5), (4, 7), (5, 6), (6, 7)], [])
me_cube.materials.append(mat_material)
me_cube.use_remesh_preserve_volume = False
me_cube.use_remesh_preserve_attributes = False
me_cube.use_mirror_vertex_groups = False
me_cube.update()

# ---- objects
ob_cube = bpy.data.objects.new('Cube', me_cube_012)
ob_lever = bpy.data.objects.new('lever', me_cylinder_002)
ob_leverstation = bpy.data.objects.new('leverStation', me_cube_003)
ob_rail = bpy.data.objects.new('Rail', me_cube_002)
ob_scale = bpy.data.objects.new('Scale', me_cube)

# ---- transforms, parenting, visibility, modifiers, constraints
ob_cube.location = (0.0, 0.0, 0.0)
ob_cube.scale = (0.5, 0.5, 0.5)
ob_cube.lineart.crease_threshold = 0.0
ob_lever.location = (0.0, 0.0, 0.0)
ob_lever.hide_viewport = True
ob_lever.lineart.crease_threshold = 0.0
ob_leverstation.location = (0.0, 0.0, 0.0)
ob_leverstation.hide_viewport = True
ob_leverstation.lineart.crease_threshold = 0.0
_vg = ob_leverstation.vertex_groups.new(name='Keyboard')
ob_rail.location = (0.0, 0.0, 0.0)
ob_rail.hide_viewport = True
ob_rail.lineart.crease_threshold = 0.0
ob_scale.location = (0.0, 0.0, 0.0)
ob_scale.lock_rotations_4d = False
ob_scale.empty_display_type = 'ARROWS'
ob_scale.lineart.crease_threshold = 0.0

# ---- collection membership
col_collection_1.objects.link(ob_cube)
col_collection_1.objects.link(ob_lever)
col_collection_1.objects.link(ob_leverstation)
col_collection_1.objects.link(ob_rail)
col_collection_1.objects.link(ob_scale)

# ---- scene / render settings (as saved in the file)
scene.frame_start = 1; scene.frame_end = 250; scene.frame_set(1)
scene.render.engine = 'BLENDER_EEVEE_NEXT'
scene.render.resolution_percentage = 50
scene.render.dither_intensity = 0.0
scene.cycles.use_denoising = False
scene.cycles.samples = 128
scene.cycles.sampling_pattern = 'TABULATED_SOBOL'
scene.cycles.use_adaptive_sampling = False
scene.cycles.use_light_tree = False
scene.cycles.blur_glossy = 0.0
scene.cycles.sample_clamp_indirect = 0.0
scene.view_settings.view_transform = 'Standard'
bpy.context.view_layer.update()

# ---- added for rendering (the .blend has no active camera and no usable light): camera, sun
cam_auto = bpy.data.cameras.new('AutoCamera')
cam_auto.lens = 50.0
cam_auto.sensor_width = 36.0
cam_auto.clip_end = 1000.0
ob_auto_camera = bpy.data.objects.new('AutoCamera', cam_auto)
scene.collection.objects.link(ob_auto_camera)
ob_auto_camera.location = (1.60254, -1.92304, 1.28203)
ob_auto_camera.rotation_euler = (1.09748, -7.21219e-08, 0.694738)
scene.camera = ob_auto_camera
light_auto_sun = bpy.data.lights.new('AutoSun', 'SUN')
light_auto_sun.energy = 3.0
light_auto_sun.angle = 0.0523599
ob_auto_sun = bpy.data.objects.new('AutoSun', light_auto_sun)
scene.collection.objects.link(ob_auto_sun)
ob_auto_sun.rotation_euler = (0.872665, 0.174533, 0.523599)
bpy.context.view_layer.update()
